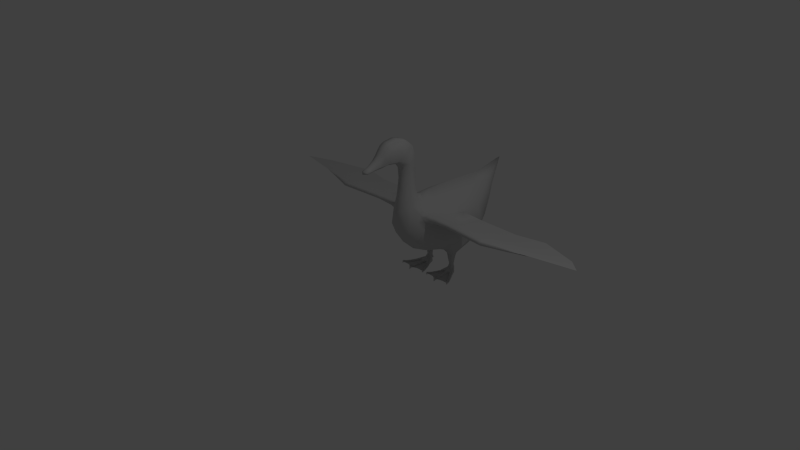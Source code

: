 # Source: PatoHuesos.blend  (saved by Blender 2.73.0; exported with 4.5.12 LTS)
import bpy
from mathutils import Matrix  # noqa: F401  (used for matrix-valued properties, if any)

bpy.ops.wm.read_factory_settings(use_empty=True)
scene = bpy.context.scene
scene.name = 'Scene'

# ---- collections
col_collection_1 = bpy.data.collections.new('Collection 1'); scene.collection.children.link(col_collection_1)

# ---- materials (node trees are filled in below, after node groups)
mat_standard_1 = bpy.data.materials.new('Standard_1')
mat_standard_1.alpha_threshold = 0.0
mat_standard_1.use_transparent_shadow = False
mat_standard_1.diffuse_color = (0.588, 0.588, 0.588, 1.0)
mat_standard_1.specular_color = (0.9, 0.9, 0.9)
mat_standard_1.roughness = 0.5
mat_standard_1.specular_intensity = 0.0

# ---- material node trees

# ---- world
world_world = bpy.data.worlds.new('World'); scene.world = world_world
world_world.color = (0.05088, 0.05088, 0.05088)
world_world.use_sun_shadow = False
world_world.sun_shadow_jitter_overblur = 0.0
world_world.cycles.sampling_method = 'MANUAL'
world_world.cycles.sample_map_resolution = 256

# ---- cameras
cam_camera = bpy.data.cameras.new('Camera')
cam_camera.clip_end = 100.0
cam_camera.lens = 35.0
cam_camera.sensor_width = 32.0
cam_camera.sensor_height = 18.0
cam_camera.ortho_scale = 7.314
cam_camera.dof.focus_distance = 0.0
cam_camera.dof.aperture_fstop = 128.0

# ---- lights
light_lamp = bpy.data.lights.new('Lamp', 'POINT')
light_lamp.transmission_factor = 0.0
light_lamp.cutoff_distance = 30.0
light_lamp.energy = 100.0
light_lamp.shadow_buffer_clip_start = 1.001
light_lamp.shadow_soft_size = 0.1
light_lamp.shadow_maximum_resolution = 0.006
light_lamp.use_absolute_resolution = True
light_lamp.cycles.use_multiple_importance_sampling = False

# ---- meshes
me_untitled = bpy.data.meshes.new('Untitled')
me_untitled.from_pydata([(-1.19e-08, 0.175, 0.1703), (-1.19e-08, -0.1846, 0.4157), (-1.19e-08, -0.05914, -0.05081), (-1.19e-08, -0.1429, 0.4187), (-1.19e-08, -0.1086, 0.4075), (-1.19e-08, -0.2023, 0.4061), (0.0724, 0.1968, -0.07068), (0.0716, 0.2328, -0.03964), (0.05944, -0.03777, -0.04453), (0.09589, 0.1935, -0.02917), (0.0672, 0.2695, 0.007154), (0.0451, -0.1262, 0.06482), (0.1021, 0.1893, 0.08639), (0.03771, 0.3401, 0.1059), (0.06314, 0.09182, 0.1377), (0.05828, 0.1827, 0.1354), (0.02021, -0.1228, 0.1873), (0.02191, -0.06536, 0.2101), (0.01504, -0.1176, 0.2555), (0.01857, -0.06593, 0.274), (-1.19e-08, -0.126, 0.2504), (5.765e-05, -0.1374, 0.314), (0.0236, -0.08243, 0.3794), (0.0001072, -0.153, 0.3273), (0.0202, -0.1432, 0.4153), (0.01763, -0.2122, 0.3711), (0.0863, 0.06601, -0.1714), (0.05162, 0.07325, -0.09988), (0.04763, 0.1061, -0.1013), (0.0671, 0.09309, -0.1497), (0.06411, 0.0819, -0.1486), (0.06104, 0.1007, -0.1561), (0.05533, 0.08213, -0.1486), (0.05511, 0.101, -0.1561), (0.04974, 0.08731, -0.1641), (0.05141, 0.09153, -0.1507), (0.08635, 0.06733, -0.184), (0.07028, 0.0573, -0.1841), (0.1227, -0.00215, -0.1831), (0.0695, 0.02905, -0.1745), (0.05977, 0.02906, -0.1748), (0.05969, 0.0294, -0.1827), (0.07018, 0.02949, -0.1836), (0.06999, 0.009168, -0.1757), (0.06096, 0.009268, -0.1759), (0.06195, 0.006891, -0.1834), (0.06928, 0.00687, -0.1832), (0.07073, -0.01215, -0.172), (0.06281, -0.01207, -0.172), (0.06363, -0.006846, -0.1799), (0.07055, -0.005859, -0.1806), (0.06734, -0.01658, -0.1857), (0.1065, 0.03319, -0.1768), (0.09852, 0.02994, -0.1771), (0.09905, 0.03071, -0.1856), (0.107, 0.0338, -0.1844), (0.1246, 0.00264, -0.1741), (0.1154, -0.001045, -0.1738), (0.1143, 0.002664, -0.1799), (0.1226, 0.006471, -0.1798), (0.05534, 0.07292, -0.1615), (0.06642, 0.09894, -0.1706), (0.05308, 0.0984, -0.1707), (0.07102, 0.08792, -0.1655), (0.0661, 0.0779, -0.1245), (0.06389, 0.106, -0.1236), (0.05085, 0.1009, -0.1232), (0.05308, 0.077, -0.1245), (0.07913, 0.06025, -0.1841), (0.09393, 0.05318, -0.1744), (0.0861, 0.0499, -0.1754), (0.08645, 0.05044, -0.1849), (0.09478, 0.05474, -0.1845), (0.0565, 0.05906, -0.1824), (0.05663, 0.05804, -0.1716), (0.07314, 0.06683, -0.1853), (0.06692, 0.07283, -0.1614), (0.06921, 0.05813, -0.1711), (0.07779, 0.06175, -0.1717), (0.06981, 0.09401, -0.125), (0.04855, 0.09108, -0.1251), (0.04525, 0.09031, -0.1012), (0.06948, 0.07332, -0.0994), (0.0681, 0.1113, -0.1006), (0.07656, 0.0952, -0.1005), (0.02767, -0.06088, 0.1697), (0.02847, -0.1308, 0.136), (0.05611, 0.3048, 0.06251), (0.07233, 0.09314, -0.1833), (0.0487, 0.09484, -0.1833), (0.0572, 0.1098, -0.1754), (0.02006, -0.06727, 0.3298), (0.01446, -0.1218, 0.2983), (0.01685, -0.2571, 0.3359), (0.01386, -0.2577, 0.3299), (0.01446, -0.2894, 0.3269), (0.01707, -0.2755, 0.3328), (0.02128, -0.225, 0.3412), (0.01746, -0.2271, 0.3333), (0.03468, 0.317, 0.1328), (0.01538, -0.2263, 0.3746), (0.01906, -0.2006, 0.4026), (0.05205, 0.05321, -0.07881), (0.07952, 0.06522, -0.07126), (0.07689, 0.1303, -0.08907), (0.09423, 0.0988, -0.07063), (0.1217, 0.08026, 0.01766), (0.05866, -0.09398, 0.008875), (0.1094, 0.1944, 0.0251), (0.02408, -0.09781, 0.2642), (0.03028, -0.1255, 0.3318), (0.03313, -0.1485, 0.341), (0.02653, -0.1005, 0.3154), (0.03153, -0.09964, 0.1967), (0.09963, -0.002175, 0.01062), (0.0968, 0.06781, -0.03613), (0.04171, 0.09355, -0.08982), (0.04511, 0.1134, -0.09287), (0.02865, -0.1958, 0.3449), (0.05711, 0.06044, -0.1781), (0.05951, 0.02895, -0.1792), (0.06151, 0.007916, -0.1798), (0.06301, -0.009486, -0.1769), (0.07843, 0.0609, -0.1781), (0.08567, 0.05037, -0.1798), (0.07067, 0.05952, -0.1779), (0.07003, 0.02896, -0.1791), (0.06959, 0.008163, -0.1792), (0.07033, -0.009566, -0.1759), (0.1146, 0.0007846, -0.1776), (0.09854, 0.0302, -0.1814), (0.05538, 0.02863, -0.0659), (0.03124, -0.1452, 0.3819), (0.01723, -0.1976, 0.3361), (0.02135, -0.1514, 0.3308), (0.02269, -0.1337, 0.3188), (0.1075, 0.01486, -0.1779), (0.1156, 0.01805, -0.1773), (0.1085, 0.01353, -0.1838), (0.1171, 0.01662, -0.1834), (0.1078, 0.01409, -0.181), (0.03869, 0.06672, -0.173), (0.0477, 0.06004, -0.1717), (0.04154, 0.05127, -0.1755), (0.03297, 0.05489, -0.1781), (0.04812, 0.0608, -0.1782), (0.0419, 0.05167, -0.1793), (0.04814, 0.06154, -0.1853), (0.03975, 0.06626, -0.1866), (0.03222, 0.05606, -0.1863), (0.04088, 0.05181, -0.1838), (0.03134, 0.03125, -0.1774), (0.02436, 0.01593, -0.1781), (0.0155, 0.01928, -0.1787), (0.02277, 0.03497, -0.1787), (0.03138, 0.03204, -0.1842), (0.0224, 0.01479, -0.1839), (0.02338, 0.01536, -0.181), (0.03088, 0.03164, -0.1808), (0.02223, 0.03507, -0.1841), (0.01397, 0.01784, -0.1834), (0.0173, 0.0001898, -0.1752), (0.01043, -0.0009505, -0.1846), (0.007758, 0.003829, -0.1757), (0.0182, 0.003904, -0.1812), (0.01793, 0.002028, -0.1783), (0.009516, 0.007669, -0.1814), (0.0577, 0.04927, -0.1733), (0.05799, 0.04879, -0.1831), (0.07047, 0.04794, -0.1838), (0.06956, 0.04875, -0.1729), (0.058, 0.04916, -0.1784), (0.07008, 0.04872, -0.1785), (0.05951, 0.02895, -0.1792), (0.03088, 0.03164, -0.1808), (0.06151, 0.007916, -0.1798), (0.02338, 0.01536, -0.181), (0.06301, -0.009486, -0.1769), (0.01793, 0.002028, -0.1783), (0.058, 0.04916, -0.1784), (0.0419, 0.05167, -0.1793), (0.05711, 0.06044, -0.1781), (0.04812, 0.0608, -0.1782), (0.1078, 0.01409, -0.181), (0.09854, 0.0302, -0.1814), (0.07003, 0.02896, -0.1791), (0.06959, 0.008163, -0.1792), (0.07033, -0.009566, -0.1759), (0.1146, 0.0007846, -0.1776), (0.08567, 0.05037, -0.1798), (0.07008, 0.04872, -0.1785), (0.07843, 0.0609, -0.1781), (0.07067, 0.05952, -0.1779), (0.0438, 0.001885, -0.1783), (0.09044, 0.002596, -0.1799), (0.02589, -0.1886, 0.3805), (0.01222, -0.244, 0.3589), (0.008792, -0.2653, 0.3465), (0.008974, -0.2795, 0.3394), (0.01079, -0.293, 0.3338), (0.01634, -0.2898, 0.3305), (0.01993, -0.1832, 0.4106), (0.01736, -0.2141, 0.3894), (0.0241, -0.1099, 0.4049), (0.05808, -0.09255, 0.08982), (0.0958, 0.1204, -0.0612), (0.07724, 0.162, -0.07966), (0.05382, 0.1404, -0.0866), (0.03591, 0.1202, -0.09817), (0.02541, 0.07693, -0.09439), (0.03371, -0.04042, 0.1514), (0.07238, -0.07591, 0.05877), (0.04223, -0.1022, 0.1467), (0.05406, 0.02109, 0.1416), (0.09875, 0.01635, 0.06643), (0.07762, -0.04376, 0.06094), (0.07461, -0.03977, 0.1177), (0.08076, -0.0739, 0.1103), (0.3439, -0.08989, 0.1161), (0.344, -0.08641, 0.1062), (0.181, -0.0663, 0.1007), (0.4526, -0.05895, 0.1122), (0.4537, -0.05539, 0.1058), (0.3444, -0.07855, 0.1214), (0.4496, -0.05234, 0.1145), (0.1142, -0.06491, 0.1085), (0.1145, -0.063, 0.09424), (0.3456, -0.07657, 0.1008), (0.4524, -0.05151, 0.1026), (0.3598, -0.09077, 0.1167), (0.3601, -0.08752, 0.1063), (0.3599, -0.07834, 0.1209), (0.3594, -0.07656, 0.1007), (0.1813, -0.05542, 0.0959), (0.3458, -0.003188, 0.09346), (0.1912, -0.01065, 0.09776), (0.3484, 0.0502, 0.08496), (0.346, -0.003356, 0.09965), (0.4235, 0.01933, 0.09558), (0.4234, 0.01637, 0.09288), (0.181, -0.06814, 0.1101), (0.1811, -0.0581, 0.1151), (0.1915, -0.008629, 0.1009), (0.465, 0.1444, 0.07041), (0.352, 0.1152, 0.07266), (0.6313, 0.07201, 0.08865), (0.7013, -0.0003095, 0.1104), (0.1932, 0.103, 0.0808), (0.1156, -0.05023, 0.08938), (0.1158, 0.005475, 0.09162), (0.09821, 0.009177, 0.1054), (0.07964, -0.05959, 0.1199), (0.1111, -0.05566, 0.1139), (0.3484, 0.0502, 0.08496), (0.4439, 0.06796, 0.08468), (0.4439, 0.06796, 0.08468), (0.5076, 0.02903, 0.09504), (0.5076, 0.02903, 0.09504), (0.5378, -0.03217, 0.1096), (0.1951, 0.0532, 0.09232), (0.1951, 0.0532, 0.09232), (0.05164, -0.0634, 0.1268), (0.07854, -0.06963, 0.08759), (0.08309, 0.01208, 0.1141), (0.06139, -0.08166, 0.1134), (0.1126, 0.0939, 0.09108), (0.077, -0.04327, 0.07818), (0.09485, 0.01095, 0.08249), (-0.05828, 0.1827, 0.1354), (-0.06314, 0.09182, 0.1377), (-0.1126, 0.0939, 0.09108), (-0.1021, 0.1893, 0.08639), (-0.0716, 0.2328, -0.03964), (-0.0724, 0.1968, -0.07068), (-1.19e-08, 0.2135, -0.09634), (-1.19e-08, 0.2674, -0.05912), (-0.0672, 0.2695, 0.007154), (-1.19e-08, 0.297, -0.009988), (-1.19e-08, 0.2849, 0.1632), (-1.19e-08, 0.0883, 0.1705), (-1.19e-08, 0.03058, 0.168), (-0.05406, 0.02109, 0.1416), (-0.05944, -0.03777, -0.04453), (-0.05866, -0.09398, 0.008875), (-1.19e-08, -0.1126, -0.001631), (-1.19e-08, 0.005852, -0.08301), (-0.05538, 0.02863, -0.0659), (-0.02191, -0.06536, 0.2101), (-0.02767, -0.06088, 0.1697), (-1.19e-08, -0.0453, 0.1785), (-1.19e-08, -0.05444, 0.2152), (-1.19e-08, -0.1464, 0.1291), (-1.19e-08, -0.1384, 0.06413), (-0.0451, -0.1262, 0.06482), (-0.02847, -0.1308, 0.136), (-1.19e-08, -0.05895, 0.2793), (-0.01857, -0.06593, 0.274), (-0.02021, -0.1228, 0.1873), (-0.03153, -0.09964, 0.1967), (-0.02408, -0.09781, 0.2642), (-0.01504, -0.1176, 0.2555), (-0.01446, -0.1218, 0.2983), (-0.02653, -0.1005, 0.3154), (-0.02006, -0.06727, 0.3298), (-1.19e-08, -0.06125, 0.3353), (-1.19e-08, -0.1269, 0.2919), (-0.03313, -0.1485, 0.341), (-0.02135, -0.1514, 0.3308), (-0.02269, -0.1337, 0.3188), (-0.0241, -0.1099, 0.4049), (-0.0202, -0.1432, 0.4153), (-0.02865, -0.1958, 0.3449), (-0.01723, -0.1976, 0.3361), (-0.01993, -0.1832, 0.4106), (-0.01746, -0.2271, 0.3333), (-0.02128, -0.225, 0.3412), (-0.01736, -0.2141, 0.3894), (-1.19e-08, -0.2175, 0.393), (-1.19e-08, -0.2306, 0.3775), (-0.01538, -0.2263, 0.3746), (-0.0661, 0.0779, -0.1245), (-0.06948, 0.07332, -0.0994), (-0.05162, 0.07325, -0.09988), (-0.05308, 0.077, -0.1245), (-0.06981, 0.09401, -0.125), (-0.07656, 0.0952, -0.1005), (-0.06389, 0.106, -0.1236), (-0.05085, 0.1009, -0.1232), (-0.04763, 0.1061, -0.1013), (-0.0681, 0.1113, -0.1006), (-0.04855, 0.09108, -0.1251), (-0.04525, 0.09031, -0.1012), (-0.06692, 0.07283, -0.1614), (-0.06411, 0.0819, -0.1486), (-0.05533, 0.08213, -0.1486), (-0.05534, 0.07292, -0.1615), (-0.04974, 0.08731, -0.1641), (-0.05141, 0.09153, -0.1507), (-0.05511, 0.101, -0.1561), (-0.05308, 0.0984, -0.1707), (-0.07102, 0.08792, -0.1655), (-0.0671, 0.09309, -0.1497), (-0.0487, 0.09484, -0.1833), (-0.03975, 0.06626, -0.1866), (-0.03869, 0.06672, -0.173), (-0.08635, 0.06733, -0.184), (-0.07233, 0.09314, -0.1833), (-0.0863, 0.06601, -0.1714), (-0.09393, 0.05318, -0.1744), (-0.07779, 0.06175, -0.1717), (-0.0861, 0.0499, -0.1754), (-0.07843, 0.0609, -0.1781), (-0.08567, 0.05037, -0.1798), (-0.09478, 0.05474, -0.1845), (-0.08645, 0.05044, -0.1849), (-0.07913, 0.06025, -0.1841), (-0.058, 0.04916, -0.1784), (-0.0577, 0.04927, -0.1733), (-0.05663, 0.05804, -0.1716), (-0.05711, 0.06044, -0.1781), (-0.05799, 0.04879, -0.1831), (-0.0565, 0.05906, -0.1824), (-0.07028, 0.0573, -0.1841), (-0.07047, 0.04794, -0.1838), (-0.06096, 0.009268, -0.1759), (-0.06999, 0.009168, -0.1757), (-0.0695, 0.02905, -0.1745), (-0.05977, 0.02906, -0.1748), (-0.06151, 0.007916, -0.1798), (-0.05951, 0.02895, -0.1792), (-0.06928, 0.00687, -0.1832), (-0.06195, 0.006891, -0.1834), (-0.05969, 0.0294, -0.1827), (-0.07018, 0.02949, -0.1836), (-0.07003, 0.02896, -0.1791), (-0.06959, 0.008163, -0.1792), (-0.06281, -0.01207, -0.172), (-0.07073, -0.01215, -0.172), (-0.06301, -0.009486, -0.1769), (-0.07055, -0.005859, -0.1806), (-0.06363, -0.006846, -0.1799), (-0.07033, -0.009566, -0.1759), (-0.1156, 0.01805, -0.1773), (-0.1065, 0.03319, -0.1768), (-0.09852, 0.02994, -0.1771), (-0.1075, 0.01486, -0.1779), (-0.09854, 0.0302, -0.1814), (-0.09905, 0.03071, -0.1856), (-0.1085, 0.01353, -0.1838), (-0.1078, 0.01409, -0.181), (-0.107, 0.0338, -0.1844), (-0.1171, 0.01662, -0.1834), (-0.06642, 0.09894, -0.1706), (-0.06104, 0.1007, -0.1561), (-1.19e-08, 0.1469, -0.1143), (-0.06921, 0.05813, -0.1711), (-0.07314, 0.06683, -0.1853), (-0.04814, 0.06154, -0.1853), (-0.07008, 0.04872, -0.1785), (-0.07067, 0.05952, -0.1779), (-0.06956, 0.04875, -0.1729), (-0.04223, -0.1022, 0.1467), (-1.19e-08, -0.1347, 0.1821), (-0.03468, 0.317, 0.1328), (-0.05611, 0.3048, 0.06251), (-0.03771, 0.3401, 0.1059), (-1.19e-08, 0.3289, 0.04321), (-1.19e-08, 0.3548, 0.08299), (-0.03028, -0.1255, 0.3318), (-0.0236, -0.08243, 0.3794), (-1.19e-08, -0.08087, 0.3811), (-5.767e-05, -0.1374, 0.314), (-1.19e-08, -0.2579, 0.3285), (-0.01386, -0.2577, 0.3299), (-0.01446, -0.2894, 0.3269), (-1.19e-08, -0.29, 0.3256), (-1.19e-08, -0.301, 0.3264), (-1.19e-08, -0.2302, 0.3312), (-0.01079, -0.293, 0.3338), (-0.008974, -0.2795, 0.3394), (-1.19e-08, -0.2814, 0.3431), (-1.19e-08, -0.2971, 0.3377), (-0.07952, 0.06522, -0.07126), (-0.05205, 0.05321, -0.07881), (-0.09423, 0.0988, -0.07063), (-0.07689, 0.1303, -0.08907), (-0.09589, 0.1935, -0.02917), (-0.1094, 0.1944, 0.0251), (-0.1217, 0.08026, 0.01766), (-0.01685, -0.2571, 0.3359), (-0.077, -0.04327, 0.07818), (-0.07854, -0.06963, 0.08759), (-0.07238, -0.07591, 0.05877), (-0.0968, 0.06781, -0.03613), (-0.09963, -0.002175, 0.01062), (-0.05382, 0.1404, -0.0866), (-0.03591, 0.1202, -0.09817), (-0.04511, 0.1134, -0.09287), (-0.04812, 0.0608, -0.1782), (-0.1146, 0.0007846, -0.1776), (-0.1154, -0.001045, -0.1738), (-0.02541, 0.07693, -0.09439), (-0.04171, 0.09355, -0.08982), (-0.01222, -0.244, 0.3589), (-1.19e-08, -0.2466, 0.3624), (-1.19e-08, -0.2674, 0.3499), (-0.008792, -0.2653, 0.3465), (-1.19e-08, -0.1989, 0.3332), (-0.0001073, -0.153, 0.3273), (-0.1246, 0.00264, -0.1741), (-0.1143, 0.002664, -0.1799), (-0.1226, 0.006471, -0.1798), (-0.03297, 0.05489, -0.1781), (-0.04154, 0.05127, -0.1755), (-0.0477, 0.06004, -0.1717), (-0.04088, 0.05181, -0.1838), (-0.03222, 0.05606, -0.1863), (-0.0155, 0.01928, -0.1787), (-0.02436, 0.01593, -0.1781), (-0.03134, 0.03125, -0.1774), (-0.02277, 0.03497, -0.1787), (-0.03088, 0.03164, -0.1808), (-0.02338, 0.01536, -0.181), (-0.0224, 0.01479, -0.1839), (-0.03138, 0.03204, -0.1842), (-0.01397, 0.01784, -0.1834), (-0.02223, 0.03507, -0.1841), (-0.0419, 0.05167, -0.1793), (-0.0173, 0.0001898, -0.1752), (-0.01793, 0.002028, -0.1783), (-0.007758, 0.003829, -0.1757), (-0.0182, 0.003904, -0.1812), (-0.009516, 0.007669, -0.1814), (-0.05951, 0.02895, -0.1792), (-0.058, 0.04916, -0.1784), (-0.0419, 0.05167, -0.1793), (-0.03088, 0.03164, -0.1808), (-0.08567, 0.05037, -0.1798), (-0.07008, 0.04872, -0.1785), (-0.07003, 0.02896, -0.1791), (-0.09854, 0.0302, -0.1814), (-0.05711, 0.06044, -0.1781), (-0.04812, 0.0608, -0.1782), (-0.01634, -0.2898, 0.3305), (-0.01707, -0.2755, 0.3328), (-1.19e-08, -0.3007, 0.3314), (-0.01906, -0.2006, 0.4026), (-0.06734, -0.01658, -0.1857), (-0.1227, -0.00215, -0.1831), (-1.19e-08, -0.01391, 0.1633), (-1.19e-08, 0.4247, 0.1892), (-0.0572, 0.1098, -0.1754), (-0.03124, -0.1452, 0.3819), (-0.0958, 0.1204, -0.0612), (-0.01763, -0.2122, 0.3711), (-0.01043, -0.0009505, -0.1846), (-0.0438, 0.001885, -0.1783), (-0.06151, 0.007916, -0.1798), (-0.06301, -0.009486, -0.1769), (-0.09044, 0.002596, -0.1799), (-0.1078, 0.01409, -0.181), (-0.1146, 0.0007846, -0.1776), (-0.07067, 0.05952, -0.1779), (-0.07843, 0.0609, -0.1781), (-0.01793, 0.002028, -0.1783), (-0.02338, 0.01536, -0.181), (-0.06959, 0.008163, -0.1792), (-0.07033, -0.009566, -0.1759), (-0.07724, 0.162, -0.07966), (-0.02589, -0.1886, 0.3805), (-0.08309, 0.01208, 0.1141), (-0.03371, -0.04042, 0.1514), (-0.05808, -0.09255, 0.08982), (-0.07762, -0.04376, 0.06094), (-1.19e-08, 0.06252, -0.1016), (-0.09485, 0.01095, 0.08249), (-0.09875, 0.01635, 0.06643), (-0.06139, -0.08166, 0.1134), (-0.05164, -0.0634, 0.1268), (-0.344, -0.08641, 0.1062), (-0.3601, -0.08752, 0.1063), (-0.3598, -0.09077, 0.1167), (-0.3439, -0.08989, 0.1161), (-0.181, -0.0663, 0.1007), (-0.181, -0.06814, 0.1101), (-0.1142, -0.06491, 0.1085), (-0.1145, -0.063, 0.09424), (-0.1811, -0.0581, 0.1151), (-0.1111, -0.05566, 0.1139), (-0.3444, -0.07855, 0.1214), (-0.3599, -0.07834, 0.1209), (-0.1813, -0.05542, 0.0959), (-0.3456, -0.07657, 0.1008), (-0.1156, -0.05023, 0.08938), (-0.4537, -0.05539, 0.1058), (-0.4526, -0.05895, 0.1122), (-0.3594, -0.07656, 0.1007), (-0.4524, -0.05151, 0.1026), (-0.4496, -0.05234, 0.1145), (-0.5076, 0.02903, 0.09504), (-0.5378, -0.03217, 0.1096), (-0.4234, 0.01637, 0.09288), (-0.5076, 0.02903, 0.09504), (-0.4235, 0.01933, 0.09558), (-0.07461, -0.03977, 0.1177), (-0.08076, -0.0739, 0.1103), (-0.09821, 0.009177, 0.1054), (-0.346, -0.003356, 0.09965), (-0.1915, -0.008629, 0.1009), (-0.07964, -0.05959, 0.1199), (-0.3458, -0.003188, 0.09346), (-0.4439, 0.06796, 0.08468), (-0.3484, 0.0502, 0.08496), (-0.1158, 0.005475, 0.09162), (-0.1912, -0.01065, 0.09776), (-0.1951, 0.0532, 0.09232), (-0.3484, 0.0502, 0.08496), (-0.4439, 0.06796, 0.08468), (-0.1951, 0.0532, 0.09232), (-0.6313, 0.07201, 0.08865), (-0.465, 0.1444, 0.07041), (-0.1932, 0.103, 0.0808), (-0.352, 0.1152, 0.07266), (-0.7013, -0.0003095, 0.1104)], [], [(15, 14, 265, 12), (7, 6, 274, 275), (10, 7, 275, 277), (278, 0, 15), (14, 15, 0, 279), (213, 14, 279, 280), (2, 8, 107, 284), (285, 131, 8, 2), (17, 85, 289, 290), (291, 292, 11, 86), (17, 290, 295, 19), (113, 109, 18, 16), (92, 18, 109, 112), (91, 19, 295, 304), (305, 20, 18, 92), (111, 134, 135), (203, 4, 3, 24), (118, 133, 134, 111), (201, 24, 3, 1), (98, 133, 118, 97), (202, 317, 318, 100), (64, 82, 27, 67), (79, 84, 82, 64), (65, 66, 28, 83), (66, 80, 81, 28), (76, 30, 32, 60), (34, 35, 33, 62), (63, 29, 30, 76), (89, 148, 141, 34), (36, 88, 63, 26), (69, 26, 78, 70), (70, 78, 123, 124), (36, 72, 71, 68), (69, 72, 36, 26), (171, 167, 74, 119), (168, 73, 37, 169), (44, 43, 39, 40), (121, 44, 40, 120), (46, 45, 41, 42), (46, 42, 126, 127), (48, 47, 43, 44), (122, 48, 44, 121), (50, 49, 45, 46), (50, 46, 127, 128), (137, 52, 53, 136), (130, 54, 138, 140), (54, 55, 139, 138), (139, 55, 52, 137), (63, 61, 31, 29), (78, 26, 63, 76), (34, 60, 32, 35), (394, 274, 6), (30, 64, 67, 32), (29, 79, 64, 30), (66, 65, 31, 33), (80, 66, 33, 35), (69, 70, 53, 52), (124, 71, 54, 130), (54, 71, 72, 55), (72, 69, 52, 55), (76, 60, 74, 77), (89, 88, 75, 147), (147, 75, 37, 73), (172, 125, 77, 170), (170, 77, 74, 167), (123, 125, 37, 68), (79, 29, 31, 65), (67, 80, 35, 32), (27, 81, 80, 67), (84, 79, 65, 83), (113, 212, 85, 17), (402, 291, 86, 16), (12, 99, 15), (99, 12, 87), (13, 87, 406, 407), (88, 89, 62, 61), (110, 112, 22), (22, 91, 304, 410), (305, 92, 21), (412, 94, 95, 415), (415, 95, 416), (417, 98, 94, 412), (199, 198, 420, 421), (82, 103, 102), (84, 105, 103, 82), (104, 105, 84), (9, 7, 10, 108), (106, 108, 12, 265), (12, 108, 10, 87), (87, 10, 277, 406), (284, 107, 11, 292), (112, 109, 19, 91), (97, 93, 94, 98), (86, 212, 113, 16), (266, 262, 211), (8, 115, 114), (394, 207, 208), (117, 104, 83, 28), (171, 119, 73, 168), (45, 121, 120, 41), (49, 122, 121, 45), (119, 145, 147, 73), (124, 123, 68, 71), (127, 126, 39, 43), (128, 127, 43, 47), (136, 140, 129, 57), (124, 130, 53, 70), (169, 172, 126, 42), (125, 123, 78, 77), (102, 131, 209, 116), (196, 444, 445, 197), (134, 133, 447, 23), (21, 135, 134, 23), (56, 137, 136, 57), (140, 138, 58, 129), (138, 139, 59, 58), (59, 139, 137, 56), (140, 136, 53, 130), (144, 143, 142, 141), (148, 147, 150, 149), (144, 141, 148, 149), (153, 152, 151, 154), (158, 157, 156, 155), (155, 156, 160, 159), (160, 153, 154, 159), (144, 154, 151, 143), (146, 158, 155, 150), (155, 159, 149, 150), (149, 159, 154, 144), (146, 150, 147, 145), (152, 161, 165, 157), (146, 143, 151, 158), (163, 161, 152, 153), (157, 165, 164, 156), (156, 164, 166, 160), (166, 163, 153, 160), (157, 158, 151, 152), (142, 145, 119, 74), (145, 142, 143, 146), (167, 171, 120, 40), (168, 169, 42, 41), (172, 170, 39, 126), (39, 170, 167, 40), (171, 168, 41, 120), (172, 169, 37, 125), (179, 180, 174, 173), (190, 185, 184, 189), (179, 181, 182, 180), (198, 197, 445, 420), (196, 100, 318, 444), (199, 200, 96, 198), (197, 198, 96, 93), (485, 416, 95, 200), (101, 201, 1, 5), (317, 202, 101, 5), (4, 203, 22, 410), (6, 7, 9), (115, 106, 114), (115, 9, 106), (34, 141, 60), (61, 63, 88), (47, 48, 51), (48, 122, 51), (49, 50, 51), (50, 128, 51), (57, 38, 56), (58, 38, 129), (59, 38, 58), (56, 38, 59), (89, 34, 62), (75, 36, 68), (60, 141, 142), (60, 142, 74), (89, 147, 148), (37, 75, 68), (76, 77, 78), (85, 489, 289), (75, 88, 36), (99, 13, 490), (31, 61, 90), (61, 62, 90), (62, 33, 90), (33, 31, 90), (407, 490, 13), (99, 490, 278), (117, 208, 207, 104), (28, 116, 117), (116, 27, 102), (110, 22, 111), (110, 135, 112), (96, 94, 93), (203, 24, 132), (115, 131, 103), (115, 103, 105), (205, 115, 105), (28, 81, 116), (116, 81, 27), (122, 49, 51), (128, 47, 51), (38, 57, 129), (115, 8, 131), (131, 102, 103), (9, 108, 106), (118, 111, 132), (25, 202, 100), (98, 417, 447), (135, 21, 92), (135, 92, 112), (161, 163, 162), (164, 165, 162), (166, 164, 162), (163, 166, 162), (162, 165, 161), (193, 175, 173), (177, 175, 193), (194, 183, 184), (188, 183, 194), (192, 189, 191), (190, 189, 192), (178, 193, 176), (193, 174, 176), (193, 173, 174), (194, 186, 187), (194, 184, 185), (194, 185, 186), (205, 105, 104, 206), (207, 206, 104), (24, 201, 195), (97, 118, 25), (202, 25, 195), (195, 132, 24), (118, 132, 195), (196, 93, 97), (196, 97, 25), (196, 25, 100), (197, 93, 196), (25, 118, 195), (95, 96, 200), (421, 485, 199), (199, 485, 200), (201, 101, 195), (195, 101, 202), (96, 95, 94), (132, 111, 22), (132, 22, 203), (17, 19, 109, 113), (16, 18, 20, 402), (22, 112, 91), (99, 87, 13), (278, 15, 99), (98, 447, 133), (11, 212, 86), (14, 213, 263, 265), (280, 489, 210, 213), (11, 204, 212), (8, 114, 107), (266, 211, 215), (115, 205, 9), (206, 6, 9, 205), (206, 207, 394, 6), (208, 117, 116, 209), (104, 84, 83), (82, 102, 27), (131, 285, 514, 209), (208, 209, 514, 394), (85, 210, 489), (107, 211, 11), (211, 262, 204), (267, 214, 265), (212, 264, 261), (204, 262, 264), (212, 204, 264), (266, 215, 214, 267), (85, 212, 261, 210), (261, 263, 213, 210), (211, 204, 11), (265, 214, 106), (214, 114, 106), (214, 215, 114), (215, 107, 114), (215, 211, 107), (111, 135, 110), (219, 230, 229), (229, 218, 219), (220, 240, 225), (225, 226, 220), (225, 240, 241), (241, 252, 225), (223, 218, 229), (229, 231, 223), (219, 220, 233), (233, 227, 219), (233, 220, 226), (226, 248, 233), (230, 222, 221), (221, 229, 230), (232, 228, 222), (222, 230, 232), (221, 224, 231), (231, 229, 221), (256, 258, 228), (228, 239, 256), (219, 218, 240), (240, 220, 219), (240, 218, 223), (223, 241, 240), (257, 238, 224), (224, 258, 257), (248, 266, 267), (261, 216, 263), (226, 225, 217), (217, 262, 226), (230, 219, 232), (227, 232, 219), (222, 258, 221), (228, 258, 222), (252, 250, 216), (237, 242, 223), (241, 223, 242), (242, 250, 241), (252, 241, 250), (252, 251, 217), (217, 225, 252), (216, 251, 252), (221, 258, 224), (234, 232, 227), (223, 231, 237), (239, 234, 254), (236, 254, 234), (232, 239, 228), (248, 249, 233), (235, 233, 249), (233, 235, 227), (234, 227, 235), (231, 238, 237), (234, 239, 232), (256, 239, 254), (236, 234, 259), (235, 259, 234), (253, 237, 255), (238, 255, 237), (255, 238, 257), (260, 265, 242), (250, 242, 265), (253, 260, 237), (242, 237, 260), (257, 245, 255), (243, 255, 245), (265, 260, 247), (247, 260, 244), (253, 244, 260), (253, 255, 244), (243, 244, 255), (258, 246, 257), (245, 257, 246), (265, 259, 249), (235, 249, 259), (267, 265, 249), (231, 224, 238), (251, 216, 261), (249, 248, 267), (262, 217, 264), (251, 261, 264, 217), (262, 266, 248), (248, 226, 262), (263, 216, 250), (250, 265, 263), (268, 271, 270, 269), (272, 275, 274, 273), (276, 277, 275, 272), (278, 268, 0), (269, 279, 0, 268), (279, 269, 281, 280), (2, 284, 283, 282), (285, 2, 282, 286), (287, 290, 289, 288), (291, 294, 293, 292), (287, 296, 295, 290), (300, 299, 298, 297), (301, 302, 299, 300), (303, 304, 295, 296), (305, 301, 300, 20), (306, 308, 307), (309, 310, 3, 4), (311, 306, 307, 312), (313, 1, 3, 310), (314, 315, 311, 312), (316, 319, 318, 317), (320, 323, 322, 321), (324, 320, 321, 325), (326, 329, 328, 327), (327, 328, 331, 330), (332, 335, 334, 333), (336, 339, 338, 337), (340, 332, 333, 341), (342, 336, 344, 343), (345, 347, 340, 346), (348, 350, 349, 347), (350, 352, 351, 349), (345, 355, 354, 353), (348, 347, 345, 353), (356, 359, 358, 357), (360, 363, 362, 361), (364, 367, 366, 365), (368, 369, 367, 364), (370, 373, 372, 371), (370, 375, 374, 373), (376, 364, 365, 377), (378, 368, 364, 376), (379, 370, 371, 380), (379, 381, 375, 370), (382, 385, 384, 383), (386, 389, 388, 387), (387, 388, 391, 390), (391, 382, 383, 390), (340, 341, 393, 392), (349, 332, 340, 347), (336, 337, 334, 335), (394, 273, 274), (333, 334, 323, 320), (341, 333, 320, 324), (327, 338, 393, 326), (330, 337, 338, 327), (348, 383, 384, 350), (352, 386, 387, 354), (387, 390, 353, 354), (353, 390, 383, 348), (332, 395, 358, 335), (342, 397, 396, 346), (397, 361, 362, 396), (398, 400, 395, 399), (400, 357, 358, 395), (351, 355, 362, 399), (324, 326, 393, 341), (323, 334, 337, 330), (322, 323, 330, 331), (325, 329, 326, 324), (298, 287, 288, 401), (402, 297, 294, 291), (271, 268, 403), (403, 404, 271), (405, 407, 406, 404), (346, 392, 339, 342), (408, 409, 302), (409, 410, 304, 303), (305, 411, 301), (412, 415, 414, 413), (415, 416, 414), (417, 412, 413, 314), (418, 421, 420, 419), (321, 423, 422), (325, 321, 422, 424), (425, 325, 424), (426, 427, 276, 272), (428, 270, 271, 427), (271, 404, 276, 427), (404, 406, 277, 276), (284, 292, 293, 283), (302, 303, 296, 299), (315, 314, 413, 429), (294, 297, 298, 401), (430, 432, 431), (282, 434, 433), (394, 436, 435), (437, 328, 329, 425), (356, 360, 361, 359), (371, 372, 369, 368), (380, 371, 368, 378), (359, 361, 397, 438), (352, 354, 355, 351), (375, 365, 366, 374), (381, 377, 365, 375), (385, 440, 439, 389), (352, 350, 384, 386), (363, 373, 374, 398), (399, 395, 349, 351), (423, 442, 441, 286), (443, 446, 445, 444), (307, 448, 447, 312), (411, 448, 307, 308), (449, 440, 385, 382), (389, 439, 450, 388), (388, 450, 451, 391), (451, 449, 382, 391), (389, 386, 384, 385), (452, 344, 454, 453), (343, 456, 455, 397), (452, 456, 343, 344), (457, 460, 459, 458), (461, 464, 463, 462), (464, 466, 465, 463), (465, 466, 460, 457), (452, 453, 459, 460), (467, 455, 464, 461), (464, 455, 456, 466), (456, 452, 460, 466), (467, 438, 397, 455), (458, 462, 469, 468), (467, 461, 459, 453), (470, 457, 458, 468), (462, 463, 471, 469), (463, 465, 472, 471), (472, 465, 457, 470), (462, 458, 459, 461), (454, 358, 359, 438), (438, 467, 453, 454), (357, 367, 369, 356), (360, 372, 373, 363), (398, 374, 366, 400), (366, 367, 357, 400), (356, 369, 372, 360), (398, 399, 362, 363), (476, 475, 474, 473), (480, 479, 478, 477), (482, 481, 474, 475), (419, 420, 445, 446), (443, 444, 318, 319), (418, 419, 484, 483), (446, 429, 484, 419), (485, 483, 414, 416), (486, 5, 1, 313), (317, 5, 486, 316), (4, 410, 409, 309), (273, 426, 272), (433, 434, 428), (433, 428, 426), (336, 335, 344), (392, 346, 340), (377, 487, 376), (376, 487, 378), (380, 487, 379), (379, 487, 381), (440, 449, 488), (450, 439, 488), (451, 450, 488), (449, 451, 488), (342, 339, 336), (396, 355, 345), (335, 454, 344), (335, 358, 454), (342, 343, 397), (362, 355, 396), (332, 349, 395), (288, 289, 489), (396, 345, 346), (403, 490, 405), (393, 491, 392), (392, 491, 339), (339, 491, 338), (338, 491, 393), (407, 405, 490), (403, 278, 490), (435, 436, 437, 425), (328, 437, 442), (442, 423, 322), (408, 306, 409), (408, 302, 308), (484, 429, 413), (309, 492, 310), (433, 422, 286), (433, 424, 422), (493, 424, 433), (328, 442, 331), (442, 322, 331), (378, 487, 380), (381, 487, 377), (488, 439, 440), (433, 286, 282), (286, 422, 423), (426, 428, 427), (311, 492, 306), (494, 319, 316), (314, 447, 417), (308, 301, 411), (308, 302, 301), (468, 495, 470), (471, 495, 469), (472, 495, 471), (470, 495, 472), (495, 468, 469), (496, 473, 497), (498, 496, 497), (499, 480, 500), (501, 499, 500), (502, 503, 477), (478, 502, 477), (504, 505, 496), (496, 505, 476), (496, 476, 473), (499, 507, 506), (499, 479, 480), (499, 506, 479), (425, 424, 493, 508), (435, 425, 508), (310, 509, 313), (315, 494, 311), (316, 509, 494), (509, 310, 492), (311, 509, 492), (443, 315, 429), (443, 494, 315), (443, 319, 494), (446, 443, 429), (494, 509, 311), (414, 483, 484), (421, 418, 485), (418, 483, 485), (313, 509, 486), (509, 316, 486), (484, 413, 414), (492, 409, 306), (492, 309, 409), (287, 298, 299, 296), (297, 402, 20, 300), (409, 303, 302), (403, 405, 404), (278, 403, 268), (314, 312, 447), (293, 294, 401), (269, 270, 510, 281), (511, 489, 280, 281), (293, 401, 512), (282, 283, 434), (430, 513, 432), (433, 426, 493), (426, 273, 508, 493), (508, 273, 394, 435), (442, 437, 436, 441), (425, 329, 325), (321, 322, 423), (514, 285, 286, 441), (514, 441, 436, 394), (288, 489, 511), (283, 293, 432), (432, 512, 431), (515, 270, 516), (401, 518, 517), (512, 517, 431), (401, 517, 512), (516, 513, 430, 515), (518, 401, 288, 511), (281, 510, 518, 511), (432, 293, 512), (270, 428, 516), (516, 428, 434), (516, 434, 513), (513, 434, 283), (513, 283, 432), (306, 408, 308), (519, 521, 520), (521, 519, 522), (523, 525, 524), (525, 523, 526), (525, 527, 524), (527, 525, 528), (529, 521, 522), (521, 529, 530), (519, 531, 523), (531, 519, 532), (531, 526, 523), (526, 531, 533), (520, 535, 534), (535, 520, 521), (536, 534, 537), (534, 536, 520), (535, 530, 538), (530, 535, 521), (539, 537, 540), (537, 539, 541), (519, 524, 522), (524, 519, 523), (524, 529, 522), (529, 524, 527), (542, 538, 543), (538, 542, 540), (533, 515, 430), (518, 510, 544), (526, 545, 525), (545, 526, 431), (520, 536, 519), (532, 519, 536), (534, 535, 540), (537, 534, 540), (528, 544, 546), (547, 529, 548), (527, 548, 529), (548, 527, 546), (528, 546, 527), (528, 545, 549), (545, 528, 525), (544, 528, 549), (535, 538, 540), (550, 532, 536), (529, 547, 530), (541, 551, 550), (552, 550, 551), (536, 537, 541), (533, 531, 553), (554, 553, 531), (531, 532, 554), (550, 554, 532), (530, 547, 543), (550, 536, 541), (539, 551, 541), (552, 555, 550), (554, 550, 555), (556, 557, 547), (543, 547, 557), (557, 542, 543), (558, 548, 270), (546, 270, 548), (556, 547, 558), (548, 558, 547), (542, 557, 559), (560, 559, 557), (270, 561, 558), (561, 562, 558), (556, 558, 562), (556, 562, 557), (560, 557, 562), (540, 542, 563), (559, 563, 542), (270, 553, 555), (554, 555, 553), (515, 553, 270), (530, 543, 538), (549, 518, 544), (553, 515, 533), (431, 517, 545), (517, 518, 549, 545), (431, 533, 430), (533, 431, 526), (510, 546, 544), (546, 510, 270)])
me_untitled.polygons.foreach_set('use_smooth', [True] * 734)
_uv = me_untitled.uv_layers.new(name='UVChannel_1')
_uv.uv.foreach_set('vector', [0.4604, 0.9199, 0.3538, 0.9245, 0.3516, 0.8487, 0.4659, 0.8461, 0.5244, 0.6989, 0.4802, 0.6648, 0.5248, 0.5869, 0.5986, 0.6403, 0.5692, 0.7531, 0.5244, 0.6989, 0.5986, 0.6403, 0.6431, 0.7077, 0.5934, 0.9871, 0.4617, 0.9871, 0.4604, 0.9199, 0.3538, 0.9245, 0.4604, 0.9199, 0.4617, 0.9871, 0.3496, 0.9871, 0.2669, 0.9287, 0.3538, 0.9245, 0.3496, 0.9871, 0.2712, 0.9871, 0.1507, 0.6312, 0.202, 0.6813, 0.1369, 0.7437, 0.07806, 0.7033, 0.2411, 0.5866, 0.2787, 0.6474, 0.202, 0.6813, 0.1507, 0.6312, 0.1502, 0.1353, 0.1512, 0.06433, 0.1998, 0.08715, 0.1911, 0.1446, 0.03085, 0.8731, 0.04205, 0.7918, 0.09451, 0.8061, 0.06937, 0.8865, 0.1502, 0.1353, 0.1911, 0.1446, 0.192, 0.2392, 0.1567, 0.238, 0.09566, 0.1254, 0.09638, 0.2406, 0.05482, 0.2377, 0.05721, 0.1227, 0.05822, 0.3191, 0.05482, 0.2377, 0.09638, 0.2406, 0.1124, 0.3252, 0.1768, 0.3185, 0.1567, 0.238, 0.192, 0.2392, 0.2092, 0.3176, 0.01591, 0.3135, 0.01591, 0.2348, 0.05482, 0.2377, 0.05822, 0.3191, 0.07539, 0.4192, 0.05276, 0.4124, 0.06577, 0.3665, 0.1984, 0.4283, 0.2318, 0.4297, 0.2258, 0.4833, 0.1966, 0.4744, 0.06257, 0.5086, 0.04364, 0.5059, 0.05276, 0.4124, 0.07539, 0.4192, 0.1718, 0.5281, 0.1966, 0.4744, 0.2258, 0.4833, 0.2009, 0.5453, 0.04035, 0.5588, 0.04364, 0.5059, 0.06257, 0.5086, 0.0521, 0.56, 0.1322, 0.5641, 0.1493, 0.5892, 0.1212, 0.6037, 0.1075, 0.5789, 0.4034, 0.3358, 0.4024, 0.3971, 0.3623, 0.3889, 0.3711, 0.3327, 0.4418, 0.3335, 0.4532, 0.3912, 0.4024, 0.3971, 0.4034, 0.3358, 0.4698, 0.3359, 0.4951, 0.3213, 0.5148, 0.3408, 0.4948, 0.3769, 0.3302, 0.3263, 0.3477, 0.3264, 0.3315, 0.3692, 0.3049, 0.3539, 0.3961, 0.226, 0.4026, 0.2709, 0.3714, 0.2716, 0.3656, 0.2295, 0.3344, 0.2486, 0.3473, 0.2755, 0.3271, 0.2751, 0.3116, 0.2578, 0.4303, 0.2318, 0.4364, 0.2748, 0.4026, 0.2709, 0.3961, 0.226, 0.2932, 0.2481, 0.2998, 0.2023, 0.3269, 0.2023, 0.3344, 0.2486, 0.4634, 0.1829, 0.4688, 0.2332, 0.4303, 0.2318, 0.4383, 0.1863, 0.4484, 0.1587, 0.4383, 0.1863, 0.4136, 0.1827, 0.4275, 0.1523, 0.4275, 0.1523, 0.4136, 0.1827, 0.4085, 0.1678, 0.4202, 0.1475, 0.3704, 0.4776, 0.3535, 0.4617, 0.3448, 0.4726, 0.357, 0.4862, 0.4484, 0.1587, 0.4659, 0.1564, 0.4634, 0.1829, 0.4383, 0.1863, 0.3473, 0.1609, 0.3576, 0.1637, 0.3597, 0.1842, 0.3456, 0.1755, 0.3317, 0.5121, 0.3461, 0.5189, 0.3511, 0.4984, 0.3359, 0.4954, 0.3506, 0.08016, 0.3633, 0.07854, 0.3693, 0.1212, 0.3543, 0.1226, 0.344, 0.08083, 0.3506, 0.08016, 0.3543, 0.1226, 0.3458, 0.1219, 0.2773, 0.4797, 0.2739, 0.4916, 0.305, 0.5028, 0.3092, 0.4882, 0.3762, 0.07316, 0.383, 0.1145, 0.3768, 0.1178, 0.3702, 0.07654, 0.346, 0.03826, 0.3581, 0.0366, 0.3633, 0.07854, 0.3506, 0.08016, 0.3412, 0.04656, 0.346, 0.03826, 0.3506, 0.08016, 0.344, 0.08083, 0.2584, 0.4742, 0.2541, 0.4838, 0.2739, 0.4916, 0.2773, 0.4797, 0.3735, 0.04857, 0.3762, 0.07316, 0.3702, 0.07654, 0.3641, 0.04155, 0.4708, 0.07038, 0.4606, 0.1079, 0.4446, 0.1056, 0.4528, 0.06874, 0.4352, 0.1033, 0.4278, 0.09885, 0.4404, 0.06384, 0.4457, 0.06716, 0.3197, 0.4483, 0.3267, 0.4375, 0.305, 0.4173, 0.2977, 0.4287, 0.4831, 0.07, 0.4749, 0.1093, 0.4606, 0.1079, 0.4708, 0.07038, 0.4303, 0.2318, 0.4515, 0.2483, 0.4623, 0.2733, 0.4364, 0.2748, 0.4136, 0.1827, 0.4383, 0.1863, 0.4303, 0.2318, 0.3961, 0.226, 0.3344, 0.2486, 0.3656, 0.2295, 0.3714, 0.2716, 0.3473, 0.2755, 0.4328, 0.5579, 0.5248, 0.5869, 0.4802, 0.6648, 0.4026, 0.2709, 0.4034, 0.3358, 0.3711, 0.3327, 0.3714, 0.2716, 0.4364, 0.2748, 0.4418, 0.3335, 0.4034, 0.3358, 0.4026, 0.2709, 0.4951, 0.3213, 0.4698, 0.3359, 0.4623, 0.2733, 0.4773, 0.2725, 0.3477, 0.3264, 0.3302, 0.3263, 0.3271, 0.2751, 0.3473, 0.2755, 0.4484, 0.1587, 0.4275, 0.1523, 0.4446, 0.1056, 0.4606, 0.1079, 0.4202, 0.1475, 0.4134, 0.1393, 0.4278, 0.09885, 0.4352, 0.1033, 0.3197, 0.4483, 0.3448, 0.4726, 0.3535, 0.4617, 0.3267, 0.4375, 0.4659, 0.1564, 0.4484, 0.1587, 0.4606, 0.1079, 0.4749, 0.1093, 0.3961, 0.226, 0.3656, 0.2295, 0.3597, 0.1842, 0.388, 0.1807, 0.4002, 0.5399, 0.4062, 0.5048, 0.365, 0.4985, 0.351, 0.5324, 0.351, 0.5324, 0.365, 0.4985, 0.3511, 0.4984, 0.3461, 0.5189, 0.3856, 0.1544, 0.4001, 0.1669, 0.388, 0.1807, 0.3787, 0.1604, 0.3787, 0.1604, 0.388, 0.1807, 0.3597, 0.1842, 0.3576, 0.1637, 0.4085, 0.1678, 0.4001, 0.1669, 0.4009, 0.1555, 0.4069, 0.1555, 0.4418, 0.3335, 0.4364, 0.2748, 0.4623, 0.2733, 0.4698, 0.3359, 0.3711, 0.3327, 0.3477, 0.3264, 0.3473, 0.2755, 0.3714, 0.2716, 0.3623, 0.3889, 0.3315, 0.3692, 0.3477, 0.3264, 0.3711, 0.3327, 0.4532, 0.3912, 0.4418, 0.3335, 0.4698, 0.3359, 0.4948, 0.3769, 0.09566, 0.1254, 0.09719, 0.04241, 0.1512, 0.06433, 0.1502, 0.1353, 0.01591, 0.1187, 0.01591, 0.02196, 0.05824, 0.03168, 0.05721, 0.1227, 0.4659, 0.8461, 0.6218, 0.9205, 0.4604, 0.9199, 0.6218, 0.9205, 0.4659, 0.8461, 0.6112, 0.8195, 0.6564, 0.8728, 0.6112, 0.8195, 0.6775, 0.7823, 0.6998, 0.8371, 0.4062, 0.5048, 0.4002, 0.5399, 0.4204, 0.5359, 0.4232, 0.5162, 0.09348, 0.3748, 0.1124, 0.3252, 0.1956, 0.3915, 0.1956, 0.3915, 0.1768, 0.3185, 0.2092, 0.3176, 0.2262, 0.3864, 0.01591, 0.3135, 0.05822, 0.3191, 0.01591, 0.3667, 0.01591, 0.617, 0.03329, 0.6146, 0.02578, 0.6679, 0.01591, 0.6746, 0.01591, 0.6746, 0.02578, 0.6679, 0.01591, 0.6948, 0.01591, 0.5629, 0.04035, 0.5588, 0.03329, 0.6146, 0.01591, 0.617, 0.0382, 0.679, 0.04794, 0.6574, 0.06059, 0.6666, 0.05133, 0.691, 0.4024, 0.3971, 0.4048, 0.4638, 0.3523, 0.4488, 0.4532, 0.3912, 0.4723, 0.4639, 0.4048, 0.4638, 0.4024, 0.3971, 0.5336, 0.4128, 0.4723, 0.4639, 0.4532, 0.3912, 0.4755, 0.7167, 0.5244, 0.6989, 0.5692, 0.7531, 0.4723, 0.7781, 0.3426, 0.7671, 0.4723, 0.7781, 0.4659, 0.8461, 0.3516, 0.8487, 0.4659, 0.8461, 0.4723, 0.7781, 0.5692, 0.7531, 0.6112, 0.8195, 0.6112, 0.8195, 0.5692, 0.7531, 0.6431, 0.7077, 0.6775, 0.7823, 0.07806, 0.7033, 0.1369, 0.7437, 0.09451, 0.8061, 0.04205, 0.7918, 0.1124, 0.3252, 0.09638, 0.2406, 0.1567, 0.238, 0.1768, 0.3185, 0.0521, 0.56, 0.04143, 0.6156, 0.03329, 0.6146, 0.04035, 0.5588, 0.05824, 0.03168, 0.09719, 0.04241, 0.09566, 0.1254, 0.05721, 0.1227, 0.1946, 0.8296, 0.1669, 0.8373, 0.1589, 0.8042, 0.202, 0.6813, 0.3295, 0.7026, 0.2498, 0.7553, 0.4328, 0.5579, 0.4187, 0.6273, 0.3955, 0.6039, 0.5331, 0.3427, 0.5336, 0.4128, 0.4948, 0.3769, 0.5148, 0.3408, 0.3473, 0.1609, 0.3456, 0.1755, 0.3407, 0.1661, 0.3419, 0.1567, 0.3385, 0.07919, 0.344, 0.08083, 0.3458, 0.1219, 0.3413, 0.1219, 0.3377, 0.05283, 0.3412, 0.04656, 0.344, 0.08083, 0.3385, 0.07919, 0.3456, 0.1755, 0.3376, 0.178, 0.3367, 0.1664, 0.3407, 0.1661, 0.4202, 0.1475, 0.4085, 0.1678, 0.4069, 0.1555, 0.4134, 0.1393, 0.3702, 0.07654, 0.3768, 0.1178, 0.3693, 0.1212, 0.3633, 0.07854, 0.3641, 0.04155, 0.3702, 0.07654, 0.3633, 0.07854, 0.3581, 0.0366, 0.4528, 0.06874, 0.4457, 0.06716, 0.4519, 0.03738, 0.4571, 0.03262, 0.4202, 0.1475, 0.4352, 0.1033, 0.4446, 0.1056, 0.4275, 0.1523, 0.3901, 0.1472, 0.3856, 0.1544, 0.3768, 0.1178, 0.383, 0.1145, 0.4001, 0.1669, 0.4085, 0.1678, 0.4136, 0.1827, 0.388, 0.1807, 0.31, 0.634, 0.2787, 0.6474, 0.3407, 0.6006, 0.3606, 0.6195, 0.07923, 0.6017, 0.09387, 0.621, 0.07021, 0.6466, 0.05897, 0.6352, 0.05276, 0.4124, 0.04364, 0.5059, 0.01591, 0.5028, 0.01591, 0.4094, 0.01591, 0.3667, 0.06577, 0.3665, 0.05276, 0.4124, 0.01591, 0.4094, 0.4758, 0.03302, 0.4708, 0.07038, 0.4528, 0.06874, 0.4571, 0.03262, 0.4457, 0.06716, 0.4404, 0.06384, 0.4483, 0.04129, 0.4519, 0.03738, 0.2977, 0.4287, 0.305, 0.4173, 0.2916, 0.4054, 0.2832, 0.4161, 0.4837, 0.04531, 0.4831, 0.07, 0.4708, 0.07038, 0.4758, 0.03302, 0.4457, 0.06716, 0.4528, 0.06874, 0.4446, 0.1056, 0.4352, 0.1033, 0.3063, 0.1782, 0.3188, 0.171, 0.3375, 0.1898, 0.3269, 0.2023, 0.3561, 0.5491, 0.351, 0.5324, 0.3344, 0.5388, 0.3383, 0.5541, 0.3063, 0.1782, 0.3269, 0.2023, 0.2998, 0.2023, 0.2931, 0.1853, 0.2554, 0.1123, 0.2693, 0.1013, 0.2902, 0.1319, 0.2774, 0.1408, 0.2954, 0.1279, 0.2744, 0.09729, 0.2789, 0.09228, 0.3013, 0.1246, 0.3026, 0.5477, 0.2746, 0.5551, 0.2762, 0.5683, 0.3042, 0.562, 0.2454, 0.116, 0.2554, 0.1123, 0.2774, 0.1408, 0.2685, 0.1469, 0.3063, 0.1782, 0.2774, 0.1408, 0.2902, 0.1319, 0.3188, 0.171, 0.3222, 0.1657, 0.2954, 0.1279, 0.3013, 0.1246, 0.3243, 0.1582, 0.3026, 0.5477, 0.3042, 0.562, 0.3383, 0.5541, 0.3344, 0.5388, 0.2931, 0.1853, 0.2685, 0.1469, 0.2774, 0.1408, 0.3063, 0.1782, 0.3222, 0.1657, 0.3243, 0.1582, 0.3367, 0.1664, 0.3376, 0.178, 0.2693, 0.1013, 0.2504, 0.07227, 0.2575, 0.07282, 0.2744, 0.09729, 0.3222, 0.1657, 0.3188, 0.171, 0.2902, 0.1319, 0.2954, 0.1279, 0.2331, 0.08361, 0.2504, 0.07227, 0.2693, 0.1013, 0.2554, 0.1123, 0.2744, 0.09729, 0.2575, 0.07282, 0.2645, 0.07318, 0.2789, 0.09228, 0.2746, 0.5551, 0.2569, 0.5576, 0.2596, 0.5715, 0.2762, 0.5683, 0.2316, 0.09791, 0.2331, 0.08361, 0.2554, 0.1123, 0.2454, 0.116, 0.2744, 0.09729, 0.2954, 0.1279, 0.2902, 0.1319, 0.2693, 0.1013, 0.3375, 0.1898, 0.3376, 0.178, 0.3456, 0.1755, 0.3597, 0.1842, 0.3376, 0.178, 0.3375, 0.1898, 0.3188, 0.171, 0.3222, 0.1657, 0.3576, 0.1637, 0.3473, 0.1609, 0.3458, 0.1219, 0.3543, 0.1226, 0.3317, 0.5121, 0.3359, 0.4954, 0.3092, 0.4882, 0.305, 0.5028, 0.3856, 0.1544, 0.3787, 0.1604, 0.3693, 0.1212, 0.3768, 0.1178, 0.3693, 0.1212, 0.3787, 0.1604, 0.3576, 0.1637, 0.3543, 0.1226, 0.3473, 0.1609, 0.3419, 0.1567, 0.3413, 0.1219, 0.3458, 0.1219, 0.3856, 0.1544, 0.3901, 0.1472, 0.4009, 0.1555, 0.4001, 0.1669, 0.9284, 0.7589, 0.9758, 0.7981, 0.94, 0.8785, 0.8645, 0.8037, 0.9284, 0.7589, 0.8645, 0.8037, 0.94, 0.8785, 0.9758, 0.7981, 0.9284, 0.7589, 0.9641, 0.7339, 0.9929, 0.7596, 0.9758, 0.7981, 0.04794, 0.6574, 0.05897, 0.6352, 0.07021, 0.6466, 0.06059, 0.6666, 0.07923, 0.6017, 0.1075, 0.5789, 0.1212, 0.6037, 0.09387, 0.621, 0.0382, 0.679, 0.03079, 0.673, 0.03514, 0.6461, 0.04794, 0.6574, 0.05897, 0.6352, 0.04794, 0.6574, 0.03514, 0.6461, 0.04143, 0.6156, 0.02795, 0.6997, 0.01591, 0.6948, 0.02578, 0.6679, 0.03079, 0.673, 0.1547, 0.5481, 0.1718, 0.5281, 0.2009, 0.5453, 0.1772, 0.5704, 0.1493, 0.5892, 0.1322, 0.5641, 0.1547, 0.5481, 0.1772, 0.5704, 0.2318, 0.4297, 0.1984, 0.4283, 0.1956, 0.3915, 0.2262, 0.3864, 0.4802, 0.6648, 0.5244, 0.6989, 0.4755, 0.7167, 0.3295, 0.7026, 0.3426, 0.7671, 0.2498, 0.7553, 0.3295, 0.7026, 0.4755, 0.7167, 0.3426, 0.7671, 0.3344, 0.2486, 0.3269, 0.2023, 0.3656, 0.2295, 0.4515, 0.2483, 0.4303, 0.2318, 0.4688, 0.2332, 0.3581, 0.0366, 0.346, 0.03826, 0.3484, 0.0101, 0.346, 0.03826, 0.3412, 0.04656, 0.3208, 0.03485, 0.2541, 0.4838, 0.2584, 0.4742, 0.2401, 0.4728, 0.3735, 0.04857, 0.3641, 0.04155, 0.3813, 0.0269, 0.4571, 0.03262, 0.4691, 0.01246, 0.4758, 0.03302, 0.4483, 0.04129, 0.4351, 0.0247, 0.4519, 0.03738, 0.2916, 0.4054, 0.2783, 0.4017, 0.2832, 0.4161, 0.4758, 0.03302, 0.4968, 0.0316, 0.4837, 0.04531, 0.2932, 0.2481, 0.3344, 0.2486, 0.3116, 0.2578, 0.365, 0.4985, 0.3704, 0.4776, 0.357, 0.4862, 0.3656, 0.2295, 0.3269, 0.2023, 0.3375, 0.1898, 0.3656, 0.2295, 0.3375, 0.1898, 0.3597, 0.1842, 0.4002, 0.5399, 0.351, 0.5324, 0.3561, 0.5491, 0.3511, 0.4984, 0.365, 0.4985, 0.357, 0.4862, 0.3961, 0.226, 0.388, 0.1807, 0.4136, 0.1827, 0.1566, 0.9547, 0.2139, 0.9871, 0.1724, 0.9871, 0.365, 0.4985, 0.4062, 0.5048, 0.3704, 0.4776, 0.6218, 0.9205, 0.6564, 0.8728, 0.7588, 0.9871, 0.4623, 0.2733, 0.4515, 0.2483, 0.4778, 0.2461, 0.4232, 0.5162, 0.4204, 0.5359, 0.4393, 0.5318, 0.3116, 0.2578, 0.3271, 0.2751, 0.2895, 0.2661, 0.4773, 0.2725, 0.4623, 0.2733, 0.4778, 0.2461, 0.6998, 0.8371, 0.7588, 0.9871, 0.6564, 0.8728, 0.6218, 0.9205, 0.7588, 0.9871, 0.5934, 0.9871, 0.3871, 0.6164, 0.3955, 0.6039, 0.4187, 0.6273, 0.4074, 0.6492, 0.3049, 0.3539, 0.3147, 0.3835, 0.2851, 0.3609, 0.3147, 0.3835, 0.3623, 0.3889, 0.3523, 0.4488, 0.09348, 0.3748, 0.1956, 0.3915, 0.07539, 0.4192, 0.09348, 0.3748, 0.06577, 0.3665, 0.1124, 0.3252, 0.03514, 0.6461, 0.03329, 0.6146, 0.04143, 0.6156, 0.1984, 0.4283, 0.1966, 0.4744, 0.1419, 0.4575, 0.3295, 0.7026, 0.2787, 0.6474, 0.3287, 0.6593, 0.3295, 0.7026, 0.3287, 0.6593, 0.368, 0.6669, 0.3907, 0.68, 0.3295, 0.7026, 0.368, 0.6669, 0.3049, 0.3539, 0.3315, 0.3692, 0.3147, 0.3835, 0.3147, 0.3835, 0.3315, 0.3692, 0.3623, 0.3889, 0.3412, 0.04656, 0.3377, 0.05283, 0.3208, 0.03485, 0.3641, 0.04155, 0.3581, 0.0366, 0.3813, 0.0269, 0.4351, 0.0247, 0.4571, 0.03262, 0.4519, 0.03738, 0.3295, 0.7026, 0.202, 0.6813, 0.2787, 0.6474, 0.2787, 0.6474, 0.31, 0.634, 0.3287, 0.6593, 0.4755, 0.7167, 0.4723, 0.7781, 0.3426, 0.7671, 0.06257, 0.5086, 0.07539, 0.4192, 0.1419, 0.4575, 0.1031, 0.5531, 0.1322, 0.5641, 0.1075, 0.5789, 0.04035, 0.5588, 0.01591, 0.5629, 0.01591, 0.5028, 0.06577, 0.3665, 0.01591, 0.3667, 0.05822, 0.3191, 0.06577, 0.3665, 0.05822, 0.3191, 0.1124, 0.3252, 0.2504, 0.07227, 0.2331, 0.08361, 0.2285, 0.0627, 0.2645, 0.07318, 0.2575, 0.07282, 0.2649, 0.05321, 0.2596, 0.5715, 0.2569, 0.5576, 0.2463, 0.5676, 0.2331, 0.08361, 0.2316, 0.09791, 0.2136, 0.09212, 0.2649, 0.05321, 0.2575, 0.07282, 0.2504, 0.07227, 0.8256, 0.9182, 0.7978, 0.8503, 0.8645, 0.8037, 0.742, 0.8894, 0.7978, 0.8503, 0.8256, 0.9182, 0.8256, 0.9182, 0.9128, 0.9397, 0.94, 0.8785, 0.8891, 0.9928, 0.9128, 0.9397, 0.8256, 0.9182, 0.9641, 0.7339, 0.9758, 0.7981, 0.9929, 0.7596, 0.9284, 0.7589, 0.9758, 0.7981, 0.9641, 0.7339, 0.8891, 0.9928, 0.8256, 0.9182, 0.9128, 0.9397, 0.8256, 0.9182, 0.94, 0.8785, 0.9128, 0.9397, 0.8256, 0.9182, 0.8645, 0.8037, 0.94, 0.8785, 0.8256, 0.9182, 0.7978, 0.8503, 0.742, 0.8894, 0.8256, 0.9182, 0.94, 0.8785, 0.8645, 0.8037, 0.8256, 0.9182, 0.8645, 0.8037, 0.7978, 0.8503, 0.3907, 0.68, 0.368, 0.6669, 0.4074, 0.6492, 0.4426, 0.6576, 0.4187, 0.6273, 0.4426, 0.6576, 0.4074, 0.6492, 0.1966, 0.4744, 0.1718, 0.5281, 0.1217, 0.5205, 0.0521, 0.56, 0.06257, 0.5086, 0.1031, 0.5531, 0.1322, 0.5641, 0.1031, 0.5531, 0.1217, 0.5205, 0.1217, 0.5205, 0.1419, 0.4575, 0.1966, 0.4744, 0.06257, 0.5086, 0.1419, 0.4575, 0.1217, 0.5205, 0.07923, 0.6017, 0.04143, 0.6156, 0.0521, 0.56, 0.07923, 0.6017, 0.0521, 0.56, 0.1031, 0.5531, 0.07923, 0.6017, 0.1031, 0.5531, 0.1075, 0.5789, 0.05897, 0.6352, 0.04143, 0.6156, 0.07923, 0.6017, 0.1031, 0.5531, 0.06257, 0.5086, 0.1217, 0.5205, 0.02578, 0.6679, 0.03514, 0.6461, 0.03079, 0.673, 0.05133, 0.691, 0.02795, 0.6997, 0.0382, 0.679, 0.0382, 0.679, 0.02795, 0.6997, 0.03079, 0.673, 0.1718, 0.5281, 0.1547, 0.5481, 0.1217, 0.5205, 0.1217, 0.5205, 0.1547, 0.5481, 0.1322, 0.5641, 0.03514, 0.6461, 0.02578, 0.6679, 0.03329, 0.6146, 0.1419, 0.4575, 0.07539, 0.4192, 0.1956, 0.3915, 0.1419, 0.4575, 0.1956, 0.3915, 0.1984, 0.4283, 0.1502, 0.1353, 0.1567, 0.238, 0.09638, 0.2406, 0.09566, 0.1254, 0.05721, 0.1227, 0.05482, 0.2377, 0.01591, 0.2348, 0.01591, 0.1187, 0.1956, 0.3915, 0.1124, 0.3252, 0.1768, 0.3185, 0.6218, 0.9205, 0.6112, 0.8195, 0.6564, 0.8728, 0.5934, 0.9871, 0.4604, 0.9199, 0.6218, 0.9205, 0.04035, 0.5588, 0.01591, 0.5028, 0.04364, 0.5059, 0.09451, 0.8061, 0.1054, 0.9094, 0.06937, 0.8865, 0.3538, 0.9245, 0.2669, 0.9287, 0.2618, 0.881, 0.3516, 0.8487, 0.2712, 0.9871, 0.2139, 0.9871, 0.1879, 0.9403, 0.2669, 0.9287, 0.09451, 0.8061, 0.1338, 0.8411, 0.1054, 0.9094, 0.202, 0.6813, 0.2498, 0.7553, 0.1369, 0.7437, 0.1946, 0.8296, 0.1589, 0.8042, 0.1942, 0.8099, 0.3295, 0.7026, 0.3907, 0.68, 0.4755, 0.7167, 0.4426, 0.6576, 0.4802, 0.6648, 0.4755, 0.7167, 0.3907, 0.68, 0.4426, 0.6576, 0.4187, 0.6273, 0.4328, 0.5579, 0.4802, 0.6648, 0.3955, 0.6039, 0.3871, 0.6164, 0.3606, 0.6195, 0.3407, 0.6006, 0.5336, 0.4128, 0.4532, 0.3912, 0.4948, 0.3769, 0.4024, 0.3971, 0.3523, 0.4488, 0.3623, 0.3889, 0.2787, 0.6474, 0.2411, 0.5866, 0.3211, 0.57, 0.3407, 0.6006, 0.3955, 0.6039, 0.3407, 0.6006, 0.3211, 0.57, 0.4328, 0.5579, 0.1566, 0.9547, 0.1879, 0.9403, 0.2139, 0.9871, 0.1369, 0.7437, 0.1589, 0.8042, 0.09451, 0.8061, 0.1589, 0.8042, 0.1669, 0.8373, 0.1338, 0.8411, 0.2589, 0.84, 0.2659, 0.8218, 0.3516, 0.8487, 0.1054, 0.9094, 0.1486, 0.8715, 0.1657, 0.8988, 0.1338, 0.8411, 0.1669, 0.8373, 0.1486, 0.8715, 0.1054, 0.9094, 0.1338, 0.8411, 0.1486, 0.8715, 0.1946, 0.8296, 0.1942, 0.8099, 0.2659, 0.8218, 0.2589, 0.84, 0.1566, 0.9547, 0.1054, 0.9094, 0.1657, 0.8988, 0.1879, 0.9403, 0.1657, 0.8988, 0.2618, 0.881, 0.2669, 0.9287, 0.1879, 0.9403, 0.1589, 0.8042, 0.1338, 0.8411, 0.09451, 0.8061, 0.3516, 0.8487, 0.2659, 0.8218, 0.3426, 0.7671, 0.2659, 0.8218, 0.2498, 0.7553, 0.3426, 0.7671, 0.2659, 0.8218, 0.1942, 0.8099, 0.2498, 0.7553, 0.1942, 0.8099, 0.1369, 0.7437, 0.2498, 0.7553, 0.1942, 0.8099, 0.1589, 0.8042, 0.1369, 0.7437, 0.07539, 0.4192, 0.06577, 0.3665, 0.09348, 0.3748, 0.7142, 0.3907, 0.7141, 0.4087, 0.7193, 0.4097, 0.7193, 0.4097, 0.7213, 0.3916, 0.7142, 0.3907, 0.7238, 0.1809, 0.7409, 0.1817, 0.7465, 0.09562, 0.7465, 0.09562, 0.7217, 0.09548, 0.7238, 0.1809, 0.7465, 0.09562, 0.7409, 0.1817, 0.76, 0.1834, 0.76, 0.1834, 0.7663, 0.09196, 0.7465, 0.09562, 0.7308, 0.3925, 0.7213, 0.3916, 0.7193, 0.4097, 0.7193, 0.4097, 0.7281, 0.4097, 0.7308, 0.3925, 0.7142, 0.3907, 0.7238, 0.1809, 0.7028, 0.182, 0.7028, 0.182, 0.7069, 0.3961, 0.7142, 0.3907, 0.7028, 0.182, 0.7238, 0.1809, 0.7217, 0.09548, 0.7217, 0.09548, 0.6984, 0.0973, 0.7028, 0.182, 0.7141, 0.4087, 0.7158, 0.5339, 0.7261, 0.5318, 0.7261, 0.5318, 0.7193, 0.4097, 0.7141, 0.4087, 0.7067, 0.4098, 0.7078, 0.5309, 0.7158, 0.5339, 0.7158, 0.5339, 0.7141, 0.4087, 0.7067, 0.4098, 0.7261, 0.5318, 0.7367, 0.5278, 0.7281, 0.4097, 0.7281, 0.4097, 0.7193, 0.4097, 0.7261, 0.5318, 0.6255, 0.6242, 0.7326, 0.6446, 0.7078, 0.5309, 0.7078, 0.5309, 0.6094, 0.5114, 0.6255, 0.6242, 0.7142, 0.3907, 0.7213, 0.3916, 0.7409, 0.1817, 0.7409, 0.1817, 0.7238, 0.1809, 0.7142, 0.3907, 0.7409, 0.1817, 0.7213, 0.3916, 0.7308, 0.3925, 0.7308, 0.3925, 0.76, 0.1834, 0.7409, 0.1817, 0.8281, 0.6207, 0.8381, 0.5108, 0.7367, 0.5278, 0.7367, 0.5278, 0.7326, 0.6446, 0.8281, 0.6207, 0.6984, 0.0973, 0.6846, 0.04597, 0.6126, 0.06266, 0.7705, 0.01208, 0.7954, 0.04698, 0.862, 0.05882, 0.7217, 0.09548, 0.7465, 0.09562, 0.7457, 0.04967, 0.7457, 0.04967, 0.7168, 0.04797, 0.7217, 0.09548, 0.7141, 0.4087, 0.7142, 0.3907, 0.7067, 0.4098, 0.7069, 0.3961, 0.7067, 0.4098, 0.7142, 0.3907, 0.7158, 0.5339, 0.7326, 0.6446, 0.7261, 0.5318, 0.7078, 0.5309, 0.7326, 0.6446, 0.7158, 0.5339, 0.7663, 0.09196, 0.8563, 0.0842, 0.7954, 0.04698, 0.8252, 0.4047, 0.8299, 0.2029, 0.7308, 0.3925, 0.76, 0.1834, 0.7308, 0.3925, 0.8299, 0.2029, 0.8299, 0.2029, 0.8563, 0.0842, 0.76, 0.1834, 0.7663, 0.09196, 0.76, 0.1834, 0.8563, 0.0842, 0.7663, 0.09196, 0.7685, 0.04953, 0.7457, 0.04967, 0.7457, 0.04967, 0.7465, 0.09562, 0.7663, 0.09196, 0.7954, 0.04698, 0.7685, 0.04953, 0.7663, 0.09196, 0.7261, 0.5318, 0.7326, 0.6446, 0.7367, 0.5278, 0.6157, 0.4018, 0.7067, 0.4098, 0.7069, 0.3961, 0.7308, 0.3925, 0.7281, 0.4097, 0.8252, 0.4047, 0.6094, 0.5114, 0.6157, 0.4018, 0.5459, 0.5471, 0.547, 0.4095, 0.5459, 0.5471, 0.6157, 0.4018, 0.7067, 0.4098, 0.6094, 0.5114, 0.7078, 0.5309, 0.6984, 0.0973, 0.6234, 0.09876, 0.7028, 0.182, 0.6387, 0.1966, 0.7028, 0.182, 0.6234, 0.09876, 0.7028, 0.182, 0.6387, 0.1966, 0.7069, 0.3961, 0.6157, 0.4018, 0.7069, 0.3961, 0.6387, 0.1966, 0.7281, 0.4097, 0.8381, 0.5108, 0.8252, 0.4047, 0.6157, 0.4018, 0.6094, 0.5114, 0.7067, 0.4098, 0.6255, 0.6242, 0.6094, 0.5114, 0.5459, 0.5471, 0.547, 0.4095, 0.6157, 0.4018, 0.5553, 0.1992, 0.6387, 0.1966, 0.5553, 0.1992, 0.6157, 0.4018, 0.8922, 0.4161, 0.8252, 0.4047, 0.8961, 0.5448, 0.8381, 0.5108, 0.8961, 0.5448, 0.8252, 0.4047, 0.8961, 0.5448, 0.8381, 0.5108, 0.8281, 0.6207, 0.9101, 0.2144, 0.979, 0.1095, 0.8299, 0.2029, 0.8563, 0.0842, 0.8299, 0.2029, 0.979, 0.1095, 0.8922, 0.4161, 0.9101, 0.2144, 0.8252, 0.4047, 0.8299, 0.2029, 0.8252, 0.4047, 0.9101, 0.2144, 0.8281, 0.6207, 0.8692, 0.7886, 0.8961, 0.5448, 0.979, 0.584, 0.8961, 0.5448, 0.8692, 0.7886, 0.979, 0.1095, 0.9101, 0.2144, 0.979, 0.2184, 0.979, 0.2184, 0.9101, 0.2144, 0.979, 0.4301, 0.8922, 0.4161, 0.979, 0.4301, 0.9101, 0.2144, 0.8922, 0.4161, 0.8961, 0.5448, 0.979, 0.4301, 0.979, 0.584, 0.979, 0.4301, 0.8961, 0.5448, 0.7326, 0.6446, 0.7576, 0.8633, 0.8281, 0.6207, 0.8692, 0.7886, 0.8281, 0.6207, 0.7576, 0.8633, 0.5084, 0.08637, 0.5553, 0.1992, 0.6234, 0.09876, 0.6387, 0.1966, 0.6234, 0.09876, 0.5553, 0.1992, 0.6126, 0.06266, 0.5084, 0.08637, 0.6234, 0.09876, 0.7281, 0.4097, 0.7367, 0.5278, 0.8381, 0.5108, 0.7685, 0.04953, 0.7954, 0.04698, 0.7705, 0.01208, 0.6234, 0.09876, 0.6984, 0.0973, 0.6126, 0.06266, 0.7168, 0.04797, 0.7457, 0.04967, 0.7447, 0.02533, 0.7685, 0.04953, 0.7705, 0.01208, 0.7447, 0.02533, 0.7457, 0.04967, 0.7168, 0.04797, 0.6846, 0.04597, 0.6984, 0.0973, 0.6984, 0.0973, 0.7217, 0.09548, 0.7168, 0.04797, 0.862, 0.05882, 0.7954, 0.04698, 0.8563, 0.0842, 0.8563, 0.0842, 0.979, 0.1095, 0.862, 0.05882, 0.4604, 0.9199, 0.4659, 0.8461, 0.3516, 0.8487, 0.3538, 0.9245, 0.5244, 0.6989, 0.5986, 0.6403, 0.5248, 0.5869, 0.4802, 0.6648, 0.5692, 0.7531, 0.6431, 0.7077, 0.5986, 0.6403, 0.5244, 0.6989, 0.5934, 0.9871, 0.4604, 0.9199, 0.4617, 0.9871, 0.3538, 0.9245, 0.3496, 0.9871, 0.4617, 0.9871, 0.4604, 0.9199, 0.3496, 0.9871, 0.3538, 0.9245, 0.2669, 0.9287, 0.2712, 0.9871, 0.1507, 0.6312, 0.07806, 0.7033, 0.1369, 0.7437, 0.202, 0.6813, 0.2411, 0.5866, 0.1507, 0.6312, 0.202, 0.6813, 0.2787, 0.6474, 0.1502, 0.1353, 0.1911, 0.1446, 0.1998, 0.08715, 0.1512, 0.06433, 0.03085, 0.8731, 0.06937, 0.8865, 0.09451, 0.8061, 0.04205, 0.7918, 0.1502, 0.1353, 0.1567, 0.238, 0.192, 0.2392, 0.1911, 0.1446, 0.05482, 0.2377, 0.09638, 0.2406, 0.09566, 0.1254, 0.05721, 0.1227, 0.05822, 0.3191, 0.1124, 0.3252, 0.09638, 0.2406, 0.05482, 0.2377, 0.1768, 0.3185, 0.2092, 0.3176, 0.192, 0.2392, 0.1567, 0.238, 0.01591, 0.3135, 0.05822, 0.3191, 0.05482, 0.2377, 0.01591, 0.2348, 0.07539, 0.4192, 0.06577, 0.3665, 0.05276, 0.4124, 0.1984, 0.4283, 0.1966, 0.4744, 0.2258, 0.4833, 0.2318, 0.4297, 0.06257, 0.5086, 0.07539, 0.4192, 0.05276, 0.4124, 0.04364, 0.5059, 0.1718, 0.5281, 0.2009, 0.5453, 0.2258, 0.4833, 0.1966, 0.4744, 0.04035, 0.5588, 0.0521, 0.56, 0.06257, 0.5086, 0.04364, 0.5059, 0.1322, 0.5641, 0.1075, 0.5789, 0.1212, 0.6037, 0.1493, 0.5892, 0.4034, 0.3358, 0.3711, 0.3327, 0.3623, 0.3889, 0.4024, 0.3971, 0.4418, 0.3335, 0.4034, 0.3358, 0.4024, 0.3971, 0.4532, 0.3912, 0.4698, 0.3359, 0.4948, 0.3769, 0.5148, 0.3408, 0.4951, 0.3213, 0.3302, 0.3263, 0.3049, 0.3539, 0.3315, 0.3692, 0.3477, 0.3264, 0.3961, 0.226, 0.3656, 0.2295, 0.3714, 0.2716, 0.4026, 0.2709, 0.3344, 0.2486, 0.3116, 0.2578, 0.3271, 0.2751, 0.3473, 0.2755, 0.4303, 0.2318, 0.3961, 0.226, 0.4026, 0.2709, 0.4364, 0.2748, 0.2932, 0.2481, 0.3344, 0.2486, 0.3269, 0.2023, 0.2998, 0.2023, 0.4634, 0.1829, 0.4383, 0.1863, 0.4303, 0.2318, 0.4688, 0.2332, 0.4484, 0.1587, 0.4275, 0.1523, 0.4136, 0.1827, 0.4383, 0.1863, 0.4275, 0.1523, 0.4202, 0.1475, 0.4085, 0.1678, 0.4136, 0.1827, 0.3704, 0.4776, 0.357, 0.4862, 0.3448, 0.4726, 0.3535, 0.4617, 0.4484, 0.1587, 0.4383, 0.1863, 0.4634, 0.1829, 0.4659, 0.1564, 0.3473, 0.1609, 0.3456, 0.1755, 0.3597, 0.1842, 0.3576, 0.1637, 0.3317, 0.5121, 0.3359, 0.4954, 0.3511, 0.4984, 0.3461, 0.5189, 0.3506, 0.08016, 0.3543, 0.1226, 0.3693, 0.1212, 0.3633, 0.07854, 0.344, 0.08083, 0.3458, 0.1219, 0.3543, 0.1226, 0.3506, 0.08016, 0.2773, 0.4797, 0.3092, 0.4882, 0.305, 0.5028, 0.2739, 0.4916, 0.3762, 0.07316, 0.3702, 0.07654, 0.3768, 0.1178, 0.383, 0.1145, 0.346, 0.03826, 0.3506, 0.08016, 0.3633, 0.07854, 0.3581, 0.0366, 0.3412, 0.04656, 0.344, 0.08083, 0.3506, 0.08016, 0.346, 0.03826, 0.2584, 0.4742, 0.2773, 0.4797, 0.2739, 0.4916, 0.2541, 0.4838, 0.3735, 0.04857, 0.3641, 0.04155, 0.3702, 0.07654, 0.3762, 0.07316, 0.4708, 0.07038, 0.4528, 0.06874, 0.4446, 0.1056, 0.4606, 0.1079, 0.4352, 0.1033, 0.4457, 0.06716, 0.4404, 0.06384, 0.4278, 0.09885, 0.3197, 0.4483, 0.2977, 0.4287, 0.305, 0.4173, 0.3267, 0.4375, 0.4831, 0.07, 0.4708, 0.07038, 0.4606, 0.1079, 0.4749, 0.1093, 0.4303, 0.2318, 0.4364, 0.2748, 0.4623, 0.2733, 0.4515, 0.2483, 0.4136, 0.1827, 0.3961, 0.226, 0.4303, 0.2318, 0.4383, 0.1863, 0.3344, 0.2486, 0.3473, 0.2755, 0.3714, 0.2716, 0.3656, 0.2295, 0.4328, 0.5579, 0.4802, 0.6648, 0.5248, 0.5869, 0.4026, 0.2709, 0.3714, 0.2716, 0.3711, 0.3327, 0.4034, 0.3358, 0.4364, 0.2748, 0.4026, 0.2709, 0.4034, 0.3358, 0.4418, 0.3335, 0.4951, 0.3213, 0.4773, 0.2725, 0.4623, 0.2733, 0.4698, 0.3359, 0.3477, 0.3264, 0.3473, 0.2755, 0.3271, 0.2751, 0.3302, 0.3263, 0.4484, 0.1587, 0.4606, 0.1079, 0.4446, 0.1056, 0.4275, 0.1523, 0.4202, 0.1475, 0.4352, 0.1033, 0.4278, 0.09885, 0.4134, 0.1393, 0.3197, 0.4483, 0.3267, 0.4375, 0.3535, 0.4617, 0.3448, 0.4726, 0.4659, 0.1564, 0.4749, 0.1093, 0.4606, 0.1079, 0.4484, 0.1587, 0.3961, 0.226, 0.388, 0.1807, 0.3597, 0.1842, 0.3656, 0.2295, 0.4002, 0.5399, 0.351, 0.5324, 0.365, 0.4985, 0.4062, 0.5048, 0.351, 0.5324, 0.3461, 0.5189, 0.3511, 0.4984, 0.365, 0.4985, 0.3856, 0.1544, 0.3787, 0.1604, 0.388, 0.1807, 0.4001, 0.1669, 0.3787, 0.1604, 0.3576, 0.1637, 0.3597, 0.1842, 0.388, 0.1807, 0.4085, 0.1678, 0.4069, 0.1555, 0.4009, 0.1555, 0.4001, 0.1669, 0.4418, 0.3335, 0.4698, 0.3359, 0.4623, 0.2733, 0.4364, 0.2748, 0.3711, 0.3327, 0.3714, 0.2716, 0.3473, 0.2755, 0.3477, 0.3264, 0.3623, 0.3889, 0.3711, 0.3327, 0.3477, 0.3264, 0.3315, 0.3692, 0.4532, 0.3912, 0.4948, 0.3769, 0.4698, 0.3359, 0.4418, 0.3335, 0.09566, 0.1254, 0.1502, 0.1353, 0.1512, 0.06433, 0.09719, 0.04241, 0.01591, 0.1187, 0.05721, 0.1227, 0.05824, 0.03168, 0.01591, 0.02196, 0.4659, 0.8461, 0.4604, 0.9199, 0.6218, 0.9205, 0.6218, 0.9205, 0.6112, 0.8195, 0.4659, 0.8461, 0.6564, 0.8728, 0.6998, 0.8371, 0.6775, 0.7823, 0.6112, 0.8195, 0.4062, 0.5048, 0.4232, 0.5162, 0.4204, 0.5359, 0.4002, 0.5399, 0.09348, 0.3748, 0.1956, 0.3915, 0.1124, 0.3252, 0.1956, 0.3915, 0.2262, 0.3864, 0.2092, 0.3176, 0.1768, 0.3185, 0.01591, 0.3135, 0.01591, 0.3667, 0.05822, 0.3191, 0.01591, 0.617, 0.01591, 0.6746, 0.02578, 0.6679, 0.03329, 0.6146, 0.01591, 0.6746, 0.01591, 0.6948, 0.02578, 0.6679, 0.01591, 0.5629, 0.01591, 0.617, 0.03329, 0.6146, 0.04035, 0.5588, 0.0382, 0.679, 0.05133, 0.691, 0.06059, 0.6666, 0.04794, 0.6574, 0.4024, 0.3971, 0.3523, 0.4488, 0.4048, 0.4638, 0.4532, 0.3912, 0.4024, 0.3971, 0.4048, 0.4638, 0.4723, 0.4639, 0.5336, 0.4128, 0.4532, 0.3912, 0.4723, 0.4639, 0.4755, 0.7167, 0.4723, 0.7781, 0.5692, 0.7531, 0.5244, 0.6989, 0.3426, 0.7671, 0.3516, 0.8487, 0.4659, 0.8461, 0.4723, 0.7781, 0.4659, 0.8461, 0.6112, 0.8195, 0.5692, 0.7531, 0.4723, 0.7781, 0.6112, 0.8195, 0.6775, 0.7823, 0.6431, 0.7077, 0.5692, 0.7531, 0.07806, 0.7033, 0.04205, 0.7918, 0.09451, 0.8061, 0.1369, 0.7437, 0.1124, 0.3252, 0.1768, 0.3185, 0.1567, 0.238, 0.09638, 0.2406, 0.0521, 0.56, 0.04035, 0.5588, 0.03329, 0.6146, 0.04143, 0.6156, 0.05824, 0.03168, 0.05721, 0.1227, 0.09566, 0.1254, 0.09719, 0.04241, 0.1946, 0.8296, 0.1589, 0.8042, 0.1669, 0.8373, 0.202, 0.6813, 0.2498, 0.7553, 0.3295, 0.7026, 0.4328, 0.5579, 0.3955, 0.6039, 0.4187, 0.6273, 0.5331, 0.3427, 0.5148, 0.3408, 0.4948, 0.3769, 0.5336, 0.4128, 0.3473, 0.1609, 0.3419, 0.1567, 0.3407, 0.1661, 0.3456, 0.1755, 0.3385, 0.07919, 0.3413, 0.1219, 0.3458, 0.1219, 0.344, 0.08083, 0.3377, 0.05283, 0.3385, 0.07919, 0.344, 0.08083, 0.3412, 0.04656, 0.3456, 0.1755, 0.3407, 0.1661, 0.3367, 0.1664, 0.3376, 0.178, 0.4202, 0.1475, 0.4134, 0.1393, 0.4069, 0.1555, 0.4085, 0.1678, 0.3702, 0.07654, 0.3633, 0.07854, 0.3693, 0.1212, 0.3768, 0.1178, 0.3641, 0.04155, 0.3581, 0.0366, 0.3633, 0.07854, 0.3702, 0.07654, 0.4528, 0.06874, 0.4571, 0.03262, 0.4519, 0.03738, 0.4457, 0.06716, 0.4202, 0.1475, 0.4275, 0.1523, 0.4446, 0.1056, 0.4352, 0.1033, 0.3901, 0.1472, 0.383, 0.1145, 0.3768, 0.1178, 0.3856, 0.1544, 0.4001, 0.1669, 0.388, 0.1807, 0.4136, 0.1827, 0.4085, 0.1678, 0.31, 0.634, 0.3606, 0.6195, 0.3407, 0.6006, 0.2787, 0.6474, 0.07923, 0.6017, 0.05897, 0.6352, 0.07021, 0.6466, 0.09387, 0.621, 0.05276, 0.4124, 0.01591, 0.4094, 0.01591, 0.5028, 0.04364, 0.5059, 0.01591, 0.3667, 0.01591, 0.4094, 0.05276, 0.4124, 0.06577, 0.3665, 0.4758, 0.03302, 0.4571, 0.03262, 0.4528, 0.06874, 0.4708, 0.07038, 0.4457, 0.06716, 0.4519, 0.03738, 0.4483, 0.04129, 0.4404, 0.06384, 0.2977, 0.4287, 0.2832, 0.4161, 0.2916, 0.4054, 0.305, 0.4173, 0.4837, 0.04531, 0.4758, 0.03302, 0.4708, 0.07038, 0.4831, 0.07, 0.4457, 0.06716, 0.4352, 0.1033, 0.4446, 0.1056, 0.4528, 0.06874, 0.3063, 0.1782, 0.3269, 0.2023, 0.3375, 0.1898, 0.3188, 0.171, 0.3561, 0.5491, 0.3383, 0.5541, 0.3344, 0.5388, 0.351, 0.5324, 0.3063, 0.1782, 0.2931, 0.1853, 0.2998, 0.2023, 0.3269, 0.2023, 0.2554, 0.1123, 0.2774, 0.1408, 0.2902, 0.1319, 0.2693, 0.1013, 0.2954, 0.1279, 0.3013, 0.1246, 0.2789, 0.09228, 0.2744, 0.09729, 0.3026, 0.5477, 0.3042, 0.562, 0.2762, 0.5683, 0.2746, 0.5551, 0.2454, 0.116, 0.2685, 0.1469, 0.2774, 0.1408, 0.2554, 0.1123, 0.3063, 0.1782, 0.3188, 0.171, 0.2902, 0.1319, 0.2774, 0.1408, 0.3222, 0.1657, 0.3243, 0.1582, 0.3013, 0.1246, 0.2954, 0.1279, 0.3026, 0.5477, 0.3344, 0.5388, 0.3383, 0.5541, 0.3042, 0.562, 0.2931, 0.1853, 0.3063, 0.1782, 0.2774, 0.1408, 0.2685, 0.1469, 0.3222, 0.1657, 0.3376, 0.178, 0.3367, 0.1664, 0.3243, 0.1582, 0.2693, 0.1013, 0.2744, 0.09729, 0.2575, 0.07282, 0.2504, 0.07227, 0.3222, 0.1657, 0.2954, 0.1279, 0.2902, 0.1319, 0.3188, 0.171, 0.2331, 0.08361, 0.2554, 0.1123, 0.2693, 0.1013, 0.2504, 0.07227, 0.2744, 0.09729, 0.2789, 0.09228, 0.2645, 0.07318, 0.2575, 0.07282, 0.2746, 0.5551, 0.2762, 0.5683, 0.2596, 0.5715, 0.2569, 0.5576, 0.2316, 0.09791, 0.2454, 0.116, 0.2554, 0.1123, 0.2331, 0.08361, 0.2744, 0.09729, 0.2693, 0.1013, 0.2902, 0.1319, 0.2954, 0.1279, 0.3375, 0.1898, 0.3597, 0.1842, 0.3456, 0.1755, 0.3376, 0.178, 0.3376, 0.178, 0.3222, 0.1657, 0.3188, 0.171, 0.3375, 0.1898, 0.3576, 0.1637, 0.3543, 0.1226, 0.3458, 0.1219, 0.3473, 0.1609, 0.3317, 0.5121, 0.305, 0.5028, 0.3092, 0.4882, 0.3359, 0.4954, 0.3856, 0.1544, 0.3768, 0.1178, 0.3693, 0.1212, 0.3787, 0.1604, 0.3693, 0.1212, 0.3543, 0.1226, 0.3576, 0.1637, 0.3787, 0.1604, 0.3473, 0.1609, 0.3458, 0.1219, 0.3413, 0.1219, 0.3419, 0.1567, 0.3856, 0.1544, 0.4001, 0.1669, 0.4009, 0.1555, 0.3901, 0.1472, 0.94, 0.8785, 0.9758, 0.7981, 0.9284, 0.7589, 0.8645, 0.8037, 0.94, 0.8785, 0.8645, 0.8037, 0.9284, 0.7589, 0.9758, 0.7981, 0.9929, 0.7596, 0.9641, 0.7339, 0.9284, 0.7589, 0.9758, 0.7981, 0.04794, 0.6574, 0.06059, 0.6666, 0.07021, 0.6466, 0.05897, 0.6352, 0.07923, 0.6017, 0.09387, 0.621, 0.1212, 0.6037, 0.1075, 0.5789, 0.0382, 0.679, 0.04794, 0.6574, 0.03514, 0.6461, 0.03079, 0.673, 0.05897, 0.6352, 0.04143, 0.6156, 0.03514, 0.6461, 0.04794, 0.6574, 0.02795, 0.6997, 0.03079, 0.673, 0.02578, 0.6679, 0.01591, 0.6948, 0.1547, 0.5481, 0.1772, 0.5704, 0.2009, 0.5453, 0.1718, 0.5281, 0.1493, 0.5892, 0.1772, 0.5704, 0.1547, 0.5481, 0.1322, 0.5641, 0.2318, 0.4297, 0.2262, 0.3864, 0.1956, 0.3915, 0.1984, 0.4283, 0.4802, 0.6648, 0.4755, 0.7167, 0.5244, 0.6989, 0.3295, 0.7026, 0.2498, 0.7553, 0.3426, 0.7671, 0.3295, 0.7026, 0.3426, 0.7671, 0.4755, 0.7167, 0.3344, 0.2486, 0.3656, 0.2295, 0.3269, 0.2023, 0.4515, 0.2483, 0.4688, 0.2332, 0.4303, 0.2318, 0.3581, 0.0366, 0.3484, 0.0101, 0.346, 0.03826, 0.346, 0.03826, 0.3208, 0.03485, 0.3412, 0.04656, 0.2541, 0.4838, 0.2401, 0.4728, 0.2584, 0.4742, 0.3735, 0.04857, 0.3813, 0.0269, 0.3641, 0.04155, 0.4571, 0.03262, 0.4758, 0.03302, 0.4691, 0.01246, 0.4483, 0.04129, 0.4519, 0.03738, 0.4351, 0.0247, 0.2916, 0.4054, 0.2832, 0.4161, 0.2783, 0.4017, 0.4758, 0.03302, 0.4837, 0.04531, 0.4968, 0.0316, 0.2932, 0.2481, 0.3116, 0.2578, 0.3344, 0.2486, 0.365, 0.4985, 0.357, 0.4862, 0.3704, 0.4776, 0.3656, 0.2295, 0.3375, 0.1898, 0.3269, 0.2023, 0.3656, 0.2295, 0.3597, 0.1842, 0.3375, 0.1898, 0.4002, 0.5399, 0.3561, 0.5491, 0.351, 0.5324, 0.3511, 0.4984, 0.357, 0.4862, 0.365, 0.4985, 0.3961, 0.226, 0.4136, 0.1827, 0.388, 0.1807, 0.1566, 0.9547, 0.1724, 0.9871, 0.2139, 0.9871, 0.365, 0.4985, 0.3704, 0.4776, 0.4062, 0.5048, 0.6218, 0.9205, 0.7588, 0.9871, 0.6564, 0.8728, 0.4623, 0.2733, 0.4778, 0.2461, 0.4515, 0.2483, 0.4232, 0.5162, 0.4393, 0.5318, 0.4204, 0.5359, 0.3116, 0.2578, 0.2895, 0.2661, 0.3271, 0.2751, 0.4773, 0.2725, 0.4778, 0.2461, 0.4623, 0.2733, 0.6998, 0.8371, 0.6564, 0.8728, 0.7588, 0.9871, 0.6218, 0.9205, 0.5934, 0.9871, 0.7588, 0.9871, 0.4187, 0.6273, 0.3955, 0.6039, 0.3871, 0.6164, 0.4074, 0.6492, 0.3049, 0.3539, 0.2851, 0.3609, 0.3147, 0.3835, 0.3147, 0.3835, 0.3523, 0.4488, 0.3623, 0.3889, 0.09348, 0.3748, 0.07539, 0.4192, 0.1956, 0.3915, 0.09348, 0.3748, 0.1124, 0.3252, 0.06577, 0.3665, 0.03514, 0.6461, 0.04143, 0.6156, 0.03329, 0.6146, 0.1984, 0.4283, 0.1419, 0.4575, 0.1966, 0.4744, 0.3295, 0.7026, 0.3287, 0.6593, 0.2787, 0.6474, 0.3295, 0.7026, 0.368, 0.6669, 0.3287, 0.6593, 0.3907, 0.68, 0.368, 0.6669, 0.3295, 0.7026, 0.3049, 0.3539, 0.3147, 0.3835, 0.3315, 0.3692, 0.3147, 0.3835, 0.3623, 0.3889, 0.3315, 0.3692, 0.3412, 0.04656, 0.3208, 0.03485, 0.3377, 0.05283, 0.3641, 0.04155, 0.3813, 0.0269, 0.3581, 0.0366, 0.4351, 0.0247, 0.4519, 0.03738, 0.4571, 0.03262, 0.3295, 0.7026, 0.2787, 0.6474, 0.202, 0.6813, 0.2787, 0.6474, 0.3287, 0.6593, 0.31, 0.634, 0.4755, 0.7167, 0.3426, 0.7671, 0.4723, 0.7781, 0.06257, 0.5086, 0.1419, 0.4575, 0.07539, 0.4192, 0.1031, 0.5531, 0.1075, 0.5789, 0.1322, 0.5641, 0.04035, 0.5588, 0.01591, 0.5028, 0.01591, 0.5629, 0.06577, 0.3665, 0.05822, 0.3191, 0.01591, 0.3667, 0.06577, 0.3665, 0.1124, 0.3252, 0.05822, 0.3191, 0.2504, 0.07227, 0.2285, 0.0627, 0.2331, 0.08361, 0.2645, 0.07318, 0.2649, 0.05321, 0.2575, 0.07282, 0.2596, 0.5715, 0.2463, 0.5676, 0.2569, 0.5576, 0.2331, 0.08361, 0.2136, 0.09212, 0.2316, 0.09791, 0.2649, 0.05321, 0.2504, 0.07227, 0.2575, 0.07282, 0.8256, 0.9182, 0.8645, 0.8037, 0.7978, 0.8503, 0.742, 0.8894, 0.8256, 0.9182, 0.7978, 0.8503, 0.8256, 0.9182, 0.94, 0.8785, 0.9128, 0.9397, 0.8891, 0.9928, 0.8256, 0.9182, 0.9128, 0.9397, 0.9641, 0.7339, 0.9929, 0.7596, 0.9758, 0.7981, 0.9284, 0.7589, 0.9641, 0.7339, 0.9758, 0.7981, 0.8891, 0.9928, 0.9128, 0.9397, 0.8256, 0.9182, 0.8256, 0.9182, 0.9128, 0.9397, 0.94, 0.8785, 0.8256, 0.9182, 0.94, 0.8785, 0.8645, 0.8037, 0.8256, 0.9182, 0.742, 0.8894, 0.7978, 0.8503, 0.8256, 0.9182, 0.8645, 0.8037, 0.94, 0.8785, 0.8256, 0.9182, 0.7978, 0.8503, 0.8645, 0.8037, 0.4074, 0.6492, 0.368, 0.6669, 0.3907, 0.68, 0.4426, 0.6576, 0.4187, 0.6273, 0.4074, 0.6492, 0.4426, 0.6576, 0.1966, 0.4744, 0.1217, 0.5205, 0.1718, 0.5281, 0.0521, 0.56, 0.1031, 0.5531, 0.06257, 0.5086, 0.1322, 0.5641, 0.1217, 0.5205, 0.1031, 0.5531, 0.1217, 0.5205, 0.1966, 0.4744, 0.1419, 0.4575, 0.06257, 0.5086, 0.1217, 0.5205, 0.1419, 0.4575, 0.07923, 0.6017, 0.0521, 0.56, 0.04143, 0.6156, 0.07923, 0.6017, 0.1031, 0.5531, 0.0521, 0.56, 0.07923, 0.6017, 0.1075, 0.5789, 0.1031, 0.5531, 0.05897, 0.6352, 0.07923, 0.6017, 0.04143, 0.6156, 0.1031, 0.5531, 0.1217, 0.5205, 0.06257, 0.5086, 0.02578, 0.6679, 0.03079, 0.673, 0.03514, 0.6461, 0.05133, 0.691, 0.0382, 0.679, 0.02795, 0.6997, 0.0382, 0.679, 0.03079, 0.673, 0.02795, 0.6997, 0.1718, 0.5281, 0.1217, 0.5205, 0.1547, 0.5481, 0.1217, 0.5205, 0.1322, 0.5641, 0.1547, 0.5481, 0.03514, 0.6461, 0.03329, 0.6146, 0.02578, 0.6679, 0.1419, 0.4575, 0.1956, 0.3915, 0.07539, 0.4192, 0.1419, 0.4575, 0.1984, 0.4283, 0.1956, 0.3915, 0.1502, 0.1353, 0.09566, 0.1254, 0.09638, 0.2406, 0.1567, 0.238, 0.05721, 0.1227, 0.01591, 0.1187, 0.01591, 0.2348, 0.05482, 0.2377, 0.1956, 0.3915, 0.1768, 0.3185, 0.1124, 0.3252, 0.6218, 0.9205, 0.6564, 0.8728, 0.6112, 0.8195, 0.5934, 0.9871, 0.6218, 0.9205, 0.4604, 0.9199, 0.04035, 0.5588, 0.04364, 0.5059, 0.01591, 0.5028, 0.09451, 0.8061, 0.06937, 0.8865, 0.1054, 0.9094, 0.3538, 0.9245, 0.3516, 0.8487, 0.2618, 0.881, 0.2669, 0.9287, 0.1879, 0.9403, 0.2139, 0.9871, 0.2712, 0.9871, 0.2669, 0.9287, 0.09451, 0.8061, 0.1054, 0.9094, 0.1338, 0.8411, 0.202, 0.6813, 0.1369, 0.7437, 0.2498, 0.7553, 0.1946, 0.8296, 0.1942, 0.8099, 0.1589, 0.8042, 0.3295, 0.7026, 0.4755, 0.7167, 0.3907, 0.68, 0.4755, 0.7167, 0.4802, 0.6648, 0.4426, 0.6576, 0.3907, 0.68, 0.4426, 0.6576, 0.4802, 0.6648, 0.4328, 0.5579, 0.4187, 0.6273, 0.3606, 0.6195, 0.3871, 0.6164, 0.3955, 0.6039, 0.3407, 0.6006, 0.5336, 0.4128, 0.4948, 0.3769, 0.4532, 0.3912, 0.4024, 0.3971, 0.3623, 0.3889, 0.3523, 0.4488, 0.3211, 0.57, 0.2411, 0.5866, 0.2787, 0.6474, 0.3407, 0.6006, 0.3211, 0.57, 0.3407, 0.6006, 0.3955, 0.6039, 0.4328, 0.5579, 0.1566, 0.9547, 0.2139, 0.9871, 0.1879, 0.9403, 0.1369, 0.7437, 0.09451, 0.8061, 0.1589, 0.8042, 0.1589, 0.8042, 0.1338, 0.8411, 0.1669, 0.8373, 0.2589, 0.84, 0.3516, 0.8487, 0.2659, 0.8218, 0.1054, 0.9094, 0.1657, 0.8988, 0.1486, 0.8715, 0.1338, 0.8411, 0.1486, 0.8715, 0.1669, 0.8373, 0.1054, 0.9094, 0.1486, 0.8715, 0.1338, 0.8411, 0.2659, 0.8218, 0.1942, 0.8099, 0.1946, 0.8296, 0.2589, 0.84, 0.1657, 0.8988, 0.1054, 0.9094, 0.1566, 0.9547, 0.1879, 0.9403, 0.2669, 0.9287, 0.2618, 0.881, 0.1657, 0.8988, 0.1879, 0.9403, 0.1589, 0.8042, 0.09451, 0.8061, 0.1338, 0.8411, 0.3516, 0.8487, 0.3426, 0.7671, 0.2659, 0.8218, 0.2659, 0.8218, 0.3426, 0.7671, 0.2498, 0.7553, 0.2659, 0.8218, 0.2498, 0.7553, 0.1942, 0.8099, 0.1942, 0.8099, 0.2498, 0.7553, 0.1369, 0.7437, 0.1942, 0.8099, 0.1369, 0.7437, 0.1589, 0.8042, 0.07539, 0.4192, 0.09348, 0.3748, 0.06577, 0.3665, 0.7142, 0.3907, 0.7193, 0.4097, 0.7141, 0.4087, 0.7193, 0.4097, 0.7142, 0.3907, 0.7213, 0.3916, 0.7238, 0.1809, 0.7465, 0.09562, 0.7409, 0.1817, 0.7465, 0.09562, 0.7238, 0.1809, 0.7217, 0.09548, 0.7465, 0.09562, 0.76, 0.1834, 0.7409, 0.1817, 0.76, 0.1834, 0.7465, 0.09562, 0.7663, 0.09196, 0.7308, 0.3925, 0.7193, 0.4097, 0.7213, 0.3916, 0.7193, 0.4097, 0.7308, 0.3925, 0.7281, 0.4097, 0.7142, 0.3907, 0.7028, 0.182, 0.7238, 0.1809, 0.7028, 0.182, 0.7142, 0.3907, 0.7069, 0.3961, 0.7028, 0.182, 0.7217, 0.09548, 0.7238, 0.1809, 0.7217, 0.09548, 0.7028, 0.182, 0.6984, 0.0973, 0.7141, 0.4087, 0.7261, 0.5318, 0.7158, 0.5339, 0.7261, 0.5318, 0.7141, 0.4087, 0.7193, 0.4097, 0.7067, 0.4098, 0.7158, 0.5339, 0.7078, 0.5309, 0.7158, 0.5339, 0.7067, 0.4098, 0.7141, 0.4087, 0.7261, 0.5318, 0.7281, 0.4097, 0.7367, 0.5278, 0.7281, 0.4097, 0.7261, 0.5318, 0.7193, 0.4097, 0.6255, 0.6242, 0.7078, 0.5309, 0.7326, 0.6446, 0.7078, 0.5309, 0.6255, 0.6242, 0.6094, 0.5114, 0.7142, 0.3907, 0.7409, 0.1817, 0.7213, 0.3916, 0.7409, 0.1817, 0.7142, 0.3907, 0.7238, 0.1809, 0.7409, 0.1817, 0.7308, 0.3925, 0.7213, 0.3916, 0.7308, 0.3925, 0.7409, 0.1817, 0.76, 0.1834, 0.8281, 0.6207, 0.7367, 0.5278, 0.8381, 0.5108, 0.7367, 0.5278, 0.8281, 0.6207, 0.7326, 0.6446, 0.6984, 0.0973, 0.6126, 0.06266, 0.6846, 0.04597, 0.7705, 0.01208, 0.862, 0.05882, 0.7954, 0.04698, 0.7217, 0.09548, 0.7457, 0.04967, 0.7465, 0.09562, 0.7457, 0.04967, 0.7217, 0.09548, 0.7168, 0.04797, 0.7141, 0.4087, 0.7067, 0.4098, 0.7142, 0.3907, 0.7069, 0.3961, 0.7142, 0.3907, 0.7067, 0.4098, 0.7158, 0.5339, 0.7261, 0.5318, 0.7326, 0.6446, 0.7078, 0.5309, 0.7158, 0.5339, 0.7326, 0.6446, 0.7663, 0.09196, 0.7954, 0.04698, 0.8563, 0.0842, 0.8252, 0.4047, 0.7308, 0.3925, 0.8299, 0.2029, 0.76, 0.1834, 0.8299, 0.2029, 0.7308, 0.3925, 0.8299, 0.2029, 0.76, 0.1834, 0.8563, 0.0842, 0.7663, 0.09196, 0.8563, 0.0842, 0.76, 0.1834, 0.7663, 0.09196, 0.7457, 0.04967, 0.7685, 0.04953, 0.7457, 0.04967, 0.7663, 0.09196, 0.7465, 0.09562, 0.7954, 0.04698, 0.7663, 0.09196, 0.7685, 0.04953, 0.7261, 0.5318, 0.7367, 0.5278, 0.7326, 0.6446, 0.6157, 0.4018, 0.7069, 0.3961, 0.7067, 0.4098, 0.7308, 0.3925, 0.8252, 0.4047, 0.7281, 0.4097, 0.6094, 0.5114, 0.5459, 0.5471, 0.6157, 0.4018, 0.547, 0.4095, 0.6157, 0.4018, 0.5459, 0.5471, 0.7067, 0.4098, 0.7078, 0.5309, 0.6094, 0.5114, 0.6984, 0.0973, 0.7028, 0.182, 0.6234, 0.09876, 0.6387, 0.1966, 0.6234, 0.09876, 0.7028, 0.182, 0.7028, 0.182, 0.7069, 0.3961, 0.6387, 0.1966, 0.6157, 0.4018, 0.6387, 0.1966, 0.7069, 0.3961, 0.7281, 0.4097, 0.8252, 0.4047, 0.8381, 0.5108, 0.6157, 0.4018, 0.7067, 0.4098, 0.6094, 0.5114, 0.6255, 0.6242, 0.5459, 0.5471, 0.6094, 0.5114, 0.547, 0.4095, 0.5553, 0.1992, 0.6157, 0.4018, 0.6387, 0.1966, 0.6157, 0.4018, 0.5553, 0.1992, 0.8922, 0.4161, 0.8961, 0.5448, 0.8252, 0.4047, 0.8381, 0.5108, 0.8252, 0.4047, 0.8961, 0.5448, 0.8961, 0.5448, 0.8281, 0.6207, 0.8381, 0.5108, 0.9101, 0.2144, 0.8299, 0.2029, 0.979, 0.1095, 0.8563, 0.0842, 0.979, 0.1095, 0.8299, 0.2029, 0.8922, 0.4161, 0.8252, 0.4047, 0.9101, 0.2144, 0.8299, 0.2029, 0.9101, 0.2144, 0.8252, 0.4047, 0.8281, 0.6207, 0.8961, 0.5448, 0.8692, 0.7886, 0.979, 0.584, 0.8692, 0.7886, 0.8961, 0.5448, 0.979, 0.1095, 0.979, 0.2184, 0.9101, 0.2144, 0.979, 0.2184, 0.979, 0.4301, 0.9101, 0.2144, 0.8922, 0.4161, 0.9101, 0.2144, 0.979, 0.4301, 0.8922, 0.4161, 0.979, 0.4301, 0.8961, 0.5448, 0.979, 0.584, 0.8961, 0.5448, 0.979, 0.4301, 0.7326, 0.6446, 0.8281, 0.6207, 0.7576, 0.8633, 0.8692, 0.7886, 0.7576, 0.8633, 0.8281, 0.6207, 0.5084, 0.08637, 0.6234, 0.09876, 0.5553, 0.1992, 0.6387, 0.1966, 0.5553, 0.1992, 0.6234, 0.09876, 0.6126, 0.06266, 0.6234, 0.09876, 0.5084, 0.08637, 0.7281, 0.4097, 0.8381, 0.5108, 0.7367, 0.5278, 0.7685, 0.04953, 0.7705, 0.01208, 0.7954, 0.04698, 0.6234, 0.09876, 0.6126, 0.06266, 0.6984, 0.0973, 0.7168, 0.04797, 0.7447, 0.02533, 0.7457, 0.04967, 0.7447, 0.02533, 0.7705, 0.01208, 0.7685, 0.04953, 0.7457, 0.04967, 0.7168, 0.04797, 0.6984, 0.0973, 0.6846, 0.04597, 0.6984, 0.0973, 0.7168, 0.04797, 0.7217, 0.09548, 0.862, 0.05882, 0.8563, 0.0842, 0.7954, 0.04698, 0.8563, 0.0842, 0.862, 0.05882, 0.979, 0.1095])
me_untitled.materials.append(mat_standard_1)
me_untitled.use_remesh_preserve_volume = False
me_untitled.use_remesh_preserve_attributes = False
me_untitled.use_mirror_vertex_groups = False
me_untitled.update()
arm_armature = bpy.data.armatures.new('Armature')  # bones are not reproduced

# ---- objects
ob_armature = bpy.data.objects.new('Armature', arm_armature)
ob_yazi = bpy.data.objects.new('Yazi', me_untitled)
ob_lamp = bpy.data.objects.new('Lamp', light_lamp)
ob_camera = bpy.data.objects.new('Camera', cam_camera)

# ---- transforms, parenting, visibility, modifiers, constraints
ob_armature.location = (0.0, 1.858, 0.2782)
ob_armature.hide_viewport = True
ob_armature.show_in_front = True
ob_armature.lineart.crease_threshold = 0.0
ob_yazi.location = (-1.158e-15, 0.9173, -5.96e-08)
ob_yazi.scale = (3.532, 3.532, 3.532)
ob_yazi.color = (0.8, 0.8, 0.8, 1.0)
ob_yazi.lineart.crease_threshold = 0.0
ob_lamp.location = (4.076, 1.005, 5.904)
ob_lamp.rotation_euler = (0.6503, 0.05522, 1.866)
ob_lamp.lock_rotations_4d = False
ob_lamp.empty_display_type = 'ARROWS'
ob_lamp.color = (0.0, 0.0, 0.0, 0.0)
ob_lamp.lineart.crease_threshold = 0.0
ob_camera.location = (7.481, -6.508, 5.344)
ob_camera.rotation_euler = (1.109, 0.01082, 0.8149)
ob_camera.lock_rotations_4d = False
ob_camera.empty_display_type = 'ARROWS'
ob_camera.color = (0.0, 0.0, 0.0, 0.0)
ob_camera.display_type = 'WIRE'
ob_camera.lineart.crease_threshold = 0.0

# ---- collection membership
col_collection_1.objects.link(ob_armature)
col_collection_1.objects.link(ob_yazi)
col_collection_1.objects.link(ob_lamp)
col_collection_1.objects.link(ob_camera)

# ---- scene / render settings (as saved in the file)
scene.camera = ob_camera
scene.frame_start = 1; scene.frame_end = 250; scene.frame_set(1)
scene.render.engine = 'BLENDER_EEVEE_NEXT'
scene.render.resolution_percentage = 50
scene.render.fps = 30
scene.render.dither_intensity = 0.0
scene.cycles.use_denoising = False
scene.cycles.samples = 10
scene.cycles.sampling_pattern = 'TABULATED_SOBOL'
scene.cycles.light_sampling_threshold = 0.0
scene.cycles.use_adaptive_sampling = False
scene.cycles.use_light_tree = False
scene.cycles.blur_glossy = 0.0
scene.cycles.pixel_filter_type = 'GAUSSIAN'
scene.cycles.sample_clamp_indirect = 0.0
scene.view_settings.view_transform = 'Standard'
bpy.context.view_layer.update()
